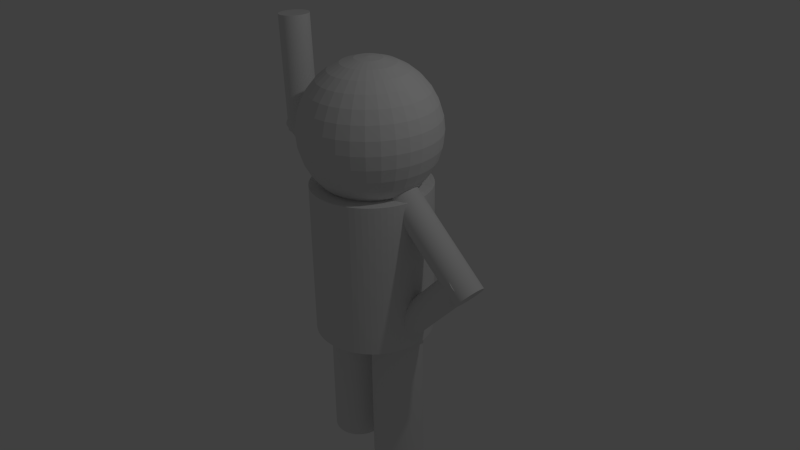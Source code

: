 # Source: organisch.blend  (saved by Blender 2.76.0; exported with 4.5.12 LTS)
import bpy
from mathutils import Matrix  # noqa: F401  (used for matrix-valued properties, if any)

bpy.ops.wm.read_factory_settings(use_empty=True)
scene = bpy.context.scene
scene.name = 'Scene'

# ---- collections
col_collection_1 = bpy.data.collections.new('Collection 1'); scene.collection.children.link(col_collection_1)

# ---- world
world_world = bpy.data.worlds.new('World'); scene.world = world_world
world_world.color = (0.05088, 0.05088, 0.05088)
world_world.use_sun_shadow = False
world_world.sun_shadow_jitter_overblur = 0.0
world_world.cycles.sampling_method = 'MANUAL'
world_world.cycles.sample_map_resolution = 256

# ---- cameras
cam_camera = bpy.data.cameras.new('Camera')
cam_camera.clip_end = 100.0
cam_camera.lens = 35.0
cam_camera.sensor_width = 32.0
cam_camera.sensor_height = 18.0
cam_camera.ortho_scale = 7.314
cam_camera.dof.focus_distance = 0.0
cam_camera.dof.aperture_fstop = 128.0

# ---- lights
light_lamp = bpy.data.lights.new('Lamp', 'POINT')
light_lamp.transmission_factor = 0.0
light_lamp.cutoff_distance = 30.0
light_lamp.energy = 100.0
light_lamp.shadow_buffer_clip_start = 1.001
light_lamp.shadow_soft_size = 0.1
light_lamp.shadow_maximum_resolution = 0.006
light_lamp.use_absolute_resolution = True
light_lamp.cycles.use_multiple_importance_sampling = False

# ---- meshes
me_cylinder_007 = bpy.data.meshes.new('Cylinder.007')
me_cylinder_007.from_pydata([(-3.086e-08, 0.1989, -0.7557), (-3.086e-08, 0.1989, 0.7557), (0.01949, 0.1979, -0.7557), (0.01949, 0.1979, 0.7557), (0.0388, 0.195, -0.7557), (0.0388, 0.195, 0.7557), (0.05773, 0.1903, -0.7557), (0.05773, 0.1903, 0.7557), (0.0761, 0.1837, -0.7557), (0.0761, 0.1837, 0.7557), (0.09375, 0.1754, -0.7557), (0.09375, 0.1754, 0.7557), (0.1105, 0.1654, -0.7557), (0.1105, 0.1654, 0.7557), (0.1262, 0.1537, -0.7557), (0.1262, 0.1537, 0.7557), (0.1406, 0.1406, -0.7557), (0.1406, 0.1406, 0.7557), (0.1537, 0.1262, -0.7557), (0.1537, 0.1262, 0.7557), (0.1654, 0.1105, -0.7557), (0.1654, 0.1105, 0.7557), (0.1754, 0.09375, -0.7557), (0.1754, 0.09375, 0.7557), (0.1837, 0.0761, -0.7557), (0.1837, 0.0761, 0.7557), (0.1903, 0.05773, -0.7557), (0.1903, 0.05773, 0.7557), (0.195, 0.0388, -0.7557), (0.195, 0.0388, 0.7557), (0.1979, 0.01949, -0.7557), (0.1979, 0.01949, 0.7557), (0.1989, -4.73e-08, -0.7557), (0.1989, -4.73e-08, 0.7557), (0.1979, -0.01949, -0.7557), (0.1979, -0.01949, 0.7557), (0.195, -0.0388, -0.7557), (0.195, -0.0388, 0.7557), (0.1903, -0.05773, -0.7557), (0.1903, -0.05773, 0.7557), (0.1837, -0.0761, -0.7557), (0.1837, -0.0761, 0.7557), (0.1754, -0.09375, -0.7557), (0.1754, -0.09375, 0.7557), (0.1654, -0.1105, -0.7557), (0.1654, -0.1105, 0.7557), (0.1537, -0.1262, -0.7557), (0.1537, -0.1262, 0.7557), (0.1406, -0.1406, -0.7557), (0.1406, -0.1406, 0.7557), (0.1262, -0.1537, -0.7557), (0.1262, -0.1537, 0.7557), (0.1105, -0.1654, -0.7557), (0.1105, -0.1654, 0.7557), (0.09375, -0.1754, -0.7557), (0.09375, -0.1754, 0.7557), (0.0761, -0.1837, -0.7557), (0.0761, -0.1837, 0.7557), (0.05773, -0.1903, -0.7557), (0.05773, -0.1903, 0.7557), (0.0388, -0.195, -0.7557), (0.0388, -0.195, 0.7557), (0.01949, -0.1979, -0.7557), (0.01949, -0.1979, 0.7557), (-1.905e-07, -0.1989, -0.7557), (-1.905e-07, -0.1989, 0.7557), (-0.01949, -0.1979, -0.7557), (-0.01949, -0.1979, 0.7557), (-0.0388, -0.195, -0.7557), (-0.0388, -0.195, 0.7557), (-0.05773, -0.1903, -0.7557), (-0.05773, -0.1903, 0.7557), (-0.0761, -0.1837, -0.7557), (-0.0761, -0.1837, 0.7557), (-0.09375, -0.1754, -0.7557), (-0.09375, -0.1754, 0.7557), (-0.1105, -0.1654, -0.7557), (-0.1105, -0.1654, 0.7557), (-0.1262, -0.1537, -0.7557), (-0.1262, -0.1537, 0.7557), (-0.1406, -0.1406, -0.7557), (-0.1406, -0.1406, 0.7557), (-0.1537, -0.1262, -0.7557), (-0.1537, -0.1262, 0.7557), (-0.1654, -0.1105, -0.7557), (-0.1654, -0.1105, 0.7557), (-0.1754, -0.09375, -0.7557), (-0.1754, -0.09375, 0.7557), (-0.1837, -0.0761, -0.7557), (-0.1837, -0.0761, 0.7557), (-0.1903, -0.05773, -0.7557), (-0.1903, -0.05773, 0.7557), (-0.195, -0.0388, -0.7557), (-0.195, -0.0388, 0.7557), (-0.1979, -0.01949, -0.7557), (-0.1979, -0.01949, 0.7557), (-0.1989, -1.074e-07, -0.7557), (-0.1989, -1.074e-07, 0.7557), (-0.1979, 0.01949, -0.7557), (-0.1979, 0.01949, 0.7557), (-0.195, 0.0388, -0.7557), (-0.195, 0.0388, 0.7557), (-0.1903, 0.05773, -0.7557), (-0.1903, 0.05773, 0.7557), (-0.1837, 0.0761, -0.7557), (-0.1837, 0.0761, 0.7557), (-0.1754, 0.09375, -0.7557), (-0.1754, 0.09375, 0.7557), (-0.1654, 0.1105, -0.7557), (-0.1654, 0.1105, 0.7557), (-0.1537, 0.1262, -0.7557), (-0.1537, 0.1262, 0.7557), (-0.1406, 0.1406, -0.7557), (-0.1406, 0.1406, 0.7557), (-0.1262, 0.1537, -0.7557), (-0.1262, 0.1537, 0.7557), (-0.1105, 0.1654, -0.7557), (-0.1105, 0.1654, 0.7557), (-0.09375, 0.1754, -0.7557), (-0.09375, 0.1754, 0.7557), (-0.0761, 0.1837, -0.7557), (-0.0761, 0.1837, 0.7557), (-0.05773, 0.1903, -0.7557), (-0.05773, 0.1903, 0.7557), (-0.0388, 0.195, -0.7557), (-0.0388, 0.195, 0.7557), (-0.01949, 0.1979, -0.7557), (-0.01949, 0.1979, 0.7557)], [], [(0, 1, 3, 2), (2, 3, 5, 4), (4, 5, 7, 6), (6, 7, 9, 8), (8, 9, 11, 10), (10, 11, 13, 12), (12, 13, 15, 14), (14, 15, 17, 16), (16, 17, 19, 18), (18, 19, 21, 20), (20, 21, 23, 22), (22, 23, 25, 24), (24, 25, 27, 26), (26, 27, 29, 28), (28, 29, 31, 30), (30, 31, 33, 32), (32, 33, 35, 34), (34, 35, 37, 36), (36, 37, 39, 38), (38, 39, 41, 40), (40, 41, 43, 42), (42, 43, 45, 44), (44, 45, 47, 46), (46, 47, 49, 48), (48, 49, 51, 50), (50, 51, 53, 52), (52, 53, 55, 54), (54, 55, 57, 56), (56, 57, 59, 58), (58, 59, 61, 60), (60, 61, 63, 62), (62, 63, 65, 64), (64, 65, 67, 66), (66, 67, 69, 68), (68, 69, 71, 70), (70, 71, 73, 72), (72, 73, 75, 74), (74, 75, 77, 76), (76, 77, 79, 78), (78, 79, 81, 80), (80, 81, 83, 82), (82, 83, 85, 84), (84, 85, 87, 86), (86, 87, 89, 88), (88, 89, 91, 90), (90, 91, 93, 92), (92, 93, 95, 94), (94, 95, 97, 96), (96, 97, 99, 98), (98, 99, 101, 100), (100, 101, 103, 102), (102, 103, 105, 104), (104, 105, 107, 106), (106, 107, 109, 108), (108, 109, 111, 110), (110, 111, 113, 112), (112, 113, 115, 114), (114, 115, 117, 116), (116, 117, 119, 118), (118, 119, 121, 120), (120, 121, 123, 122), (122, 123, 125, 124), (3, 1, 127, 125, 123, 121, 119, 117, 115, 113, 111, 109, 107, 105, 103, 101, 99, 97, 95, 93, 91, 89, 87, 85, 83, 81, 79, 77, 75, 73, 71, 69, 67, 65, 63, 61, 59, 57, 55, 53, 51, 49, 47, 45, 43, 41, 39, 37, 35, 33, 31, 29, 27, 25, 23, 21, 19, 17, 15, 13, 11, 9, 7, 5), (126, 127, 1, 0), (124, 125, 127, 126), (0, 2, 4, 6, 8, 10, 12, 14, 16, 18, 20, 22, 24, 26, 28, 30, 32, 34, 36, 38, 40, 42, 44, 46, 48, 50, 52, 54, 56, 58, 60, 62, 64, 66, 68, 70, 72, 74, 76, 78, 80, 82, 84, 86, 88, 90, 92, 94, 96, 98, 100, 102, 104, 106, 108, 110, 112, 114, 116, 118, 120, 122, 124, 126)])
me_cylinder_007.use_remesh_preserve_volume = False
me_cylinder_007.use_remesh_preserve_attributes = False
me_cylinder_007.use_mirror_vertex_groups = False
me_cylinder_007.update()
me_cylinder_003 = bpy.data.meshes.new('Cylinder.003')
me_cylinder_003.from_pydata([(0.0, 0.78, -1.015), (0.0, 0.78, 1.015), (0.07645, 0.7762, -1.015), (0.07645, 0.7762, 1.015), (0.1522, 0.765, -1.015), (0.1522, 0.765, 1.015), (0.2264, 0.7464, -1.015), (0.2264, 0.7464, 1.015), (0.2985, 0.7206, -1.015), (0.2985, 0.7206, 1.015), (0.3677, 0.6879, -1.015), (0.3677, 0.6879, 1.015), (0.4333, 0.6485, -1.015), (0.4333, 0.6485, 1.015), (0.4948, 0.6029, -1.015), (0.4948, 0.6029, 1.015), (0.5515, 0.5515, -1.015), (0.5515, 0.5515, 1.015), (0.6029, 0.4948, -1.015), (0.6029, 0.4948, 1.015), (0.6485, 0.4333, -1.015), (0.6485, 0.4333, 1.015), (0.6879, 0.3677, -1.015), (0.6879, 0.3677, 1.015), (0.7206, 0.2985, -1.015), (0.7206, 0.2985, 1.015), (0.7464, 0.2264, -1.015), (0.7464, 0.2264, 1.015), (0.765, 0.1522, -1.015), (0.765, 0.1522, 1.015), (0.7762, 0.07645, -1.015), (0.7762, 0.07645, 1.015), (0.78, -1.271e-07, -1.015), (0.78, -1.271e-07, 1.015), (0.7762, -0.07645, -1.015), (0.7762, -0.07645, 1.015), (0.765, -0.1522, -1.015), (0.765, -0.1522, 1.015), (0.7464, -0.2264, -1.015), (0.7464, -0.2264, 1.015), (0.7206, -0.2985, -1.015), (0.7206, -0.2985, 1.015), (0.6879, -0.3677, -1.015), (0.6879, -0.3677, 1.015), (0.6485, -0.4333, -1.015), (0.6485, -0.4333, 1.015), (0.6029, -0.4948, -1.015), (0.6029, -0.4948, 1.015), (0.5515, -0.5515, -1.015), (0.5515, -0.5515, 1.015), (0.4948, -0.6029, -1.015), (0.4948, -0.6029, 1.015), (0.4333, -0.6485, -1.015), (0.4333, -0.6485, 1.015), (0.3677, -0.6879, -1.015), (0.3677, -0.6879, 1.015), (0.2985, -0.7206, -1.015), (0.2985, -0.7206, 1.015), (0.2264, -0.7464, -1.015), (0.2264, -0.7464, 1.015), (0.1522, -0.765, -1.015), (0.1522, -0.765, 1.015), (0.07645, -0.7762, -1.015), (0.07645, -0.7762, 1.015), (-6.261e-07, -0.78, -1.015), (-6.261e-07, -0.78, 1.015), (-0.07645, -0.7762, -1.015), (-0.07645, -0.7762, 1.015), (-0.1522, -0.765, -1.015), (-0.1522, -0.765, 1.015), (-0.2264, -0.7464, -1.015), (-0.2264, -0.7464, 1.015), (-0.2985, -0.7206, -1.015), (-0.2985, -0.7206, 1.015), (-0.3677, -0.6879, -1.015), (-0.3677, -0.6879, 1.015), (-0.4333, -0.6485, -1.015), (-0.4333, -0.6485, 1.015), (-0.4948, -0.6029, -1.015), (-0.4948, -0.6029, 1.015), (-0.5515, -0.5515, -1.015), (-0.5515, -0.5515, 1.015), (-0.6029, -0.4948, -1.015), (-0.6029, -0.4948, 1.015), (-0.6485, -0.4333, -1.015), (-0.6485, -0.4333, 1.015), (-0.6879, -0.3677, -1.015), (-0.6879, -0.3677, 1.015), (-0.7206, -0.2985, -1.015), (-0.7206, -0.2985, 1.015), (-0.7464, -0.2264, -1.015), (-0.7464, -0.2264, 1.015), (-0.765, -0.1522, -1.015), (-0.765, -0.1522, 1.015), (-0.7762, -0.07645, -1.015), (-0.7762, -0.07645, 1.015), (-0.78, -3.626e-07, -1.015), (-0.78, -3.626e-07, 1.015), (-0.7762, 0.07645, -1.015), (-0.7762, 0.07645, 1.015), (-0.765, 0.1522, -1.015), (-0.765, 0.1522, 1.015), (-0.7464, 0.2264, -1.015), (-0.7464, 0.2264, 1.015), (-0.7206, 0.2985, -1.015), (-0.7206, 0.2985, 1.015), (-0.6879, 0.3677, -1.015), (-0.6879, 0.3677, 1.015), (-0.6485, 0.4333, -1.015), (-0.6485, 0.4333, 1.015), (-0.6029, 0.4948, -1.015), (-0.6029, 0.4948, 1.015), (-0.5515, 0.5515, -1.015), (-0.5515, 0.5515, 1.015), (-0.4948, 0.6029, -1.015), (-0.4948, 0.6029, 1.015), (-0.4333, 0.6485, -1.015), (-0.4333, 0.6485, 1.015), (-0.3677, 0.6879, -1.015), (-0.3677, 0.6879, 1.015), (-0.2985, 0.7206, -1.015), (-0.2985, 0.7206, 1.015), (-0.2264, 0.7464, -1.015), (-0.2264, 0.7464, 1.015), (-0.1522, 0.765, -1.015), (-0.1522, 0.765, 1.015), (-0.07646, 0.7762, -1.015), (-0.07646, 0.7762, 1.015)], [], [(0, 1, 3, 2), (2, 3, 5, 4), (4, 5, 7, 6), (6, 7, 9, 8), (8, 9, 11, 10), (10, 11, 13, 12), (12, 13, 15, 14), (14, 15, 17, 16), (16, 17, 19, 18), (18, 19, 21, 20), (20, 21, 23, 22), (22, 23, 25, 24), (24, 25, 27, 26), (26, 27, 29, 28), (28, 29, 31, 30), (30, 31, 33, 32), (32, 33, 35, 34), (34, 35, 37, 36), (36, 37, 39, 38), (38, 39, 41, 40), (40, 41, 43, 42), (42, 43, 45, 44), (44, 45, 47, 46), (46, 47, 49, 48), (48, 49, 51, 50), (50, 51, 53, 52), (52, 53, 55, 54), (54, 55, 57, 56), (56, 57, 59, 58), (58, 59, 61, 60), (60, 61, 63, 62), (62, 63, 65, 64), (64, 65, 67, 66), (66, 67, 69, 68), (68, 69, 71, 70), (70, 71, 73, 72), (72, 73, 75, 74), (74, 75, 77, 76), (76, 77, 79, 78), (78, 79, 81, 80), (80, 81, 83, 82), (82, 83, 85, 84), (84, 85, 87, 86), (86, 87, 89, 88), (88, 89, 91, 90), (90, 91, 93, 92), (92, 93, 95, 94), (94, 95, 97, 96), (96, 97, 99, 98), (98, 99, 101, 100), (100, 101, 103, 102), (102, 103, 105, 104), (104, 105, 107, 106), (106, 107, 109, 108), (108, 109, 111, 110), (110, 111, 113, 112), (112, 113, 115, 114), (114, 115, 117, 116), (116, 117, 119, 118), (118, 119, 121, 120), (120, 121, 123, 122), (122, 123, 125, 124), (3, 1, 127, 125, 123, 121, 119, 117, 115, 113, 111, 109, 107, 105, 103, 101, 99, 97, 95, 93, 91, 89, 87, 85, 83, 81, 79, 77, 75, 73, 71, 69, 67, 65, 63, 61, 59, 57, 55, 53, 51, 49, 47, 45, 43, 41, 39, 37, 35, 33, 31, 29, 27, 25, 23, 21, 19, 17, 15, 13, 11, 9, 7, 5), (126, 127, 1, 0), (124, 125, 127, 126), (0, 2, 4, 6, 8, 10, 12, 14, 16, 18, 20, 22, 24, 26, 28, 30, 32, 34, 36, 38, 40, 42, 44, 46, 48, 50, 52, 54, 56, 58, 60, 62, 64, 66, 68, 70, 72, 74, 76, 78, 80, 82, 84, 86, 88, 90, 92, 94, 96, 98, 100, 102, 104, 106, 108, 110, 112, 114, 116, 118, 120, 122, 124, 126)])
me_cylinder_003.use_remesh_preserve_volume = False
me_cylinder_003.use_remesh_preserve_attributes = False
me_cylinder_003.use_mirror_vertex_groups = False
me_cylinder_003.update()
me_sphere_002 = bpy.data.meshes.new('Sphere.002')
me_sphere_002.from_pydata([(-0.1756, 0.0, 0.8827), (-0.3444, 0.0, 0.8315), (-0.5, 0.0, 0.7483), (-0.6364, 0.0, 0.6364), (-0.7483, 0.0, 0.5), (-0.8315, 0.0, 0.3444), (-0.8827, 0.0, 0.1756), (-0.9, 0.0, 6.795e-08), (-0.8827, 0.0, -0.1756), (-0.8315, 0.0, -0.3444), (-0.7483, 0.0, -0.5), (-0.6364, 0.0, -0.6364), (-0.5, 0.0, -0.7483), (-0.3444, 0.0, -0.8315), (-0.1756, 0.0, -0.8827), (-0.1722, 0.03425, 0.8827), (-0.3378, 0.06719, 0.8315), (-0.4904, 0.09755, 0.7483), (-0.6242, 0.1242, 0.6364), (-0.7339, 0.146, 0.5), (-0.8155, 0.1622, 0.3444), (-0.8657, 0.1722, 0.1756), (-0.8827, 0.1756, 6.795e-08), (-0.8657, 0.1722, -0.1756), (-0.8155, 0.1622, -0.3444), (-0.7339, 0.146, -0.5), (-0.6242, 0.1242, -0.6364), (-0.4904, 0.09755, -0.7483), (-0.3378, 0.06719, -0.8315), (-0.1722, 0.03425, -0.8827), (-0.1622, 0.06719, 0.8827), (-0.3182, 0.1318, 0.8315), (-0.462, 0.1913, 0.7483), (-0.588, 0.2435, 0.6364), (-0.6914, 0.2864, 0.5), (-0.7682, 0.3182, 0.3444), (-0.8155, 0.3378, 0.1756), (-0.8315, 0.3444, 6.795e-08), (-0.8155, 0.3378, -0.1756), (-0.7682, 0.3182, -0.3444), (-0.6914, 0.2864, -0.5), (-0.588, 0.2435, -0.6364), (-0.462, 0.1913, -0.7483), (-0.3182, 0.1318, -0.8315), (-0.1622, 0.06719, -0.8827), (-0.146, 0.09755, 0.8827), (-0.2864, 0.1913, 0.8315), (-0.4157, 0.2778, 0.7483), (-0.5291, 0.3536, 0.6364), (-0.6222, 0.4157, 0.5), (-0.6914, 0.462, 0.3444), (-0.7339, 0.4904, 0.1756), (-0.7483, 0.5, 6.795e-08), (-0.7339, 0.4904, -0.1756), (-0.6914, 0.462, -0.3444), (-0.6222, 0.4157, -0.5), (-0.5291, 0.3536, -0.6364), (-0.4157, 0.2778, -0.7483), (-0.2864, 0.1913, -0.8315), (-0.146, 0.09755, -0.8827), (-0.1242, 0.1242, 0.8827), (-0.2435, 0.2435, 0.8315), (-0.3536, 0.3536, 0.7483), (-0.45, 0.45, 0.6364), (-0.5291, 0.5291, 0.5), (-0.588, 0.588, 0.3444), (-0.6242, 0.6242, 0.1756), (-0.6364, 0.6364, 6.795e-08), (-0.6242, 0.6242, -0.1756), (-0.588, 0.588, -0.3444), (-0.5291, 0.5291, -0.5), (-0.45, 0.45, -0.6364), (-0.3536, 0.3536, -0.7483), (-0.2435, 0.2435, -0.8315), (-0.1242, 0.1242, -0.8827), (-0.09755, 0.146, 0.8827), (-0.1913, 0.2864, 0.8315), (-0.2778, 0.4157, 0.7483), (-0.3536, 0.5291, 0.6364), (-0.4157, 0.6222, 0.5), (-0.462, 0.6914, 0.3444), (-0.4904, 0.7339, 0.1756), (-0.5, 0.7483, 6.795e-08), (-0.4904, 0.7339, -0.1756), (-0.462, 0.6914, -0.3444), (-0.4157, 0.6222, -0.5), (-0.3536, 0.5291, -0.6364), (-0.2778, 0.4157, -0.7483), (-0.1913, 0.2864, -0.8315), (-0.09755, 0.146, -0.8827), (-0.06719, 0.1622, 0.8827), (-0.1318, 0.3182, 0.8315), (-0.1913, 0.462, 0.7483), (-0.2435, 0.588, 0.6364), (-0.2864, 0.6914, 0.5), (-0.3182, 0.7682, 0.3444), (-0.3378, 0.8155, 0.1756), (-0.3444, 0.8315, 6.795e-08), (-0.3378, 0.8155, -0.1756), (-0.3182, 0.7682, -0.3444), (-0.2864, 0.6914, -0.5), (-0.2435, 0.588, -0.6364), (-0.1913, 0.462, -0.7483), (-0.1318, 0.3182, -0.8315), (-0.06719, 0.1622, -0.8827), (-0.03425, 0.1722, 0.8827), (-0.06719, 0.3378, 0.8315), (-0.09755, 0.4904, 0.7483), (-0.1242, 0.6242, 0.6364), (-0.146, 0.7339, 0.5), (-0.1622, 0.8155, 0.3444), (-0.1722, 0.8657, 0.1756), (-0.1756, 0.8827, 6.795e-08), (-0.1722, 0.8657, -0.1756), (-0.1622, 0.8155, -0.3444), (-0.146, 0.7339, -0.5), (-0.1242, 0.6242, -0.6364), (-0.09755, 0.4904, -0.7483), (-0.06719, 0.3378, -0.8315), (-0.03425, 0.1722, -0.8827), (3.037e-07, 0.1756, 0.8827), (3.037e-07, 0.3444, 0.8315), (3.335e-07, 0.5, 0.7483), (2.888e-07, 0.6364, 0.6364), (2.739e-07, 0.7483, 0.5), (2.888e-07, 0.8315, 0.3444), (2.888e-07, 0.8827, 0.1756), (3.782e-07, 0.9, 6.795e-08), (3.186e-07, 0.8827, -0.1756), (3.335e-07, 0.8315, -0.3444), (2.739e-07, 0.7483, -0.5), (2.888e-07, 0.6364, -0.6364), (3.335e-07, 0.5, -0.7483), (2.962e-07, 0.3444, -0.8315), (3.111e-07, 0.1756, -0.8827), (0.03425, 0.1722, 0.8827), (0.06719, 0.3378, 0.8315), (0.09755, 0.4904, 0.7483), (0.1242, 0.6242, 0.6364), (0.146, 0.7339, 0.5), (0.1622, 0.8155, 0.3444), (0.1722, 0.8657, 0.1756), (0.1756, 0.8827, 6.795e-08), (0.1722, 0.8657, -0.1756), (0.1622, 0.8155, -0.3444), (0.146, 0.7339, -0.5), (0.1242, 0.6242, -0.6364), (0.09755, 0.4904, -0.7483), (0.06719, 0.3378, -0.8315), (0.03425, 0.1722, -0.8827), (0.06719, 0.1622, 0.8827), (0.1318, 0.3182, 0.8315), (0.1913, 0.462, 0.7483), (0.2435, 0.588, 0.6364), (0.2864, 0.6914, 0.5), (0.3182, 0.7682, 0.3444), (0.3378, 0.8155, 0.1756), (0.3444, 0.8315, 6.795e-08), (0.3378, 0.8155, -0.1756), (0.3182, 0.7682, -0.3444), (0.2864, 0.6914, -0.5), (0.2435, 0.588, -0.6364), (0.1913, 0.462, -0.7483), (0.1318, 0.3182, -0.8315), (0.06719, 0.1622, -0.8827), (0.09755, 0.146, 0.8827), (0.1913, 0.2864, 0.8315), (0.2778, 0.4157, 0.7483), (0.3536, 0.5291, 0.6364), (0.4157, 0.6222, 0.5), (0.462, 0.6914, 0.3444), (0.4904, 0.7339, 0.1756), (0.5, 0.7483, 6.795e-08), (0.4904, 0.7339, -0.1756), (0.462, 0.6914, -0.3444), (0.4157, 0.6222, -0.5), (0.3536, 0.5291, -0.6364), (0.2778, 0.4157, -0.7483), (0.1913, 0.2864, -0.8315), (0.09755, 0.146, -0.8827), (0.1242, 0.1242, 0.8827), (0.2435, 0.2435, 0.8315), (0.3536, 0.3536, 0.7483), (0.45, 0.45, 0.6364), (0.5291, 0.5291, 0.5), (0.588, 0.588, 0.3444), (0.6242, 0.6242, 0.1756), (0.6364, 0.6364, 6.795e-08), (0.6242, 0.6242, -0.1756), (0.588, 0.588, -0.3444), (0.5291, 0.5291, -0.5), (0.45, 0.45, -0.6364), (0.3536, 0.3536, -0.7483), (0.2435, 0.2435, -0.8315), (0.1242, 0.1242, -0.8827), (0.146, 0.09755, 0.8827), (0.2864, 0.1913, 0.8315), (0.4157, 0.2778, 0.7483), (0.5291, 0.3536, 0.6364), (0.6222, 0.4157, 0.5), (0.6914, 0.462, 0.3444), (0.7339, 0.4904, 0.1756), (0.7483, 0.5, 6.795e-08), (0.7339, 0.4904, -0.1756), (0.6914, 0.462, -0.3444), (0.6222, 0.4157, -0.5), (0.5291, 0.3536, -0.6364), (0.4157, 0.2778, -0.7483), (0.2864, 0.1913, -0.8315), (0.146, 0.09755, -0.8827), (0.1622, 0.06719, 0.8827), (0.3182, 0.1318, 0.8315), (0.462, 0.1913, 0.7483), (0.588, 0.2435, 0.6364), (0.6914, 0.2864, 0.5), (0.7682, 0.3182, 0.3444), (0.8155, 0.3378, 0.1756), (0.8315, 0.3444, 6.795e-08), (0.8155, 0.3378, -0.1756), (0.7682, 0.3182, -0.3444), (0.6914, 0.2864, -0.5), (0.588, 0.2435, -0.6364), (0.462, 0.1913, -0.7483), (0.3182, 0.1318, -0.8315), (0.1622, 0.06719, -0.8827), (0.1722, 0.03425, 0.8827), (0.3378, 0.06719, 0.8315), (0.4904, 0.09755, 0.7483), (0.6242, 0.1242, 0.6364), (0.7339, 0.146, 0.5), (0.8155, 0.1622, 0.3444), (0.8657, 0.1722, 0.1756), (0.8827, 0.1756, 6.795e-08), (0.8657, 0.1722, -0.1756), (0.8155, 0.1622, -0.3444), (0.7339, 0.146, -0.5), (0.6242, 0.1242, -0.6364), (0.4904, 0.09755, -0.7483), (0.3378, 0.06719, -0.8315), (0.1722, 0.03425, -0.8827), (0.1756, -1.357e-08, 0.8827), (0.3444, -1.729e-08, 0.8315), (0.5, -7.69e-08, 0.7483), (0.6364, -1.729e-08, 0.6364), (0.7483, 1.251e-08, 0.5), (0.8315, 2.741e-08, 0.3444), (0.8827, 7.211e-08, 0.1756), (0.9, -1.365e-07, 6.795e-08), (0.8827, 1.251e-08, -0.1756), (0.8315, -7.69e-08, -0.3444), (0.7483, 1.251e-08, -0.5), (0.6364, -1.729e-08, -0.6364), (0.5, -8.435e-08, -0.7483), (0.3444, -3.965e-08, -0.8315), (0.1756, -2.102e-08, -0.8827), (0.1722, -0.03425, 0.8827), (0.3378, -0.06719, 0.8315), (0.4904, -0.09755, 0.7483), (0.6242, -0.1242, 0.6364), (0.7339, -0.146, 0.5), (0.8155, -0.1622, 0.3444), (0.8657, -0.1722, 0.1756), (0.8827, -0.1756, 6.795e-08), (0.8657, -0.1722, -0.1756), (0.8155, -0.1622, -0.3444), (0.7339, -0.146, -0.5), (0.6242, -0.1242, -0.6364), (0.4904, -0.09755, -0.7483), (0.3378, -0.06719, -0.8315), (0.1722, -0.03425, -0.8827), (0.1622, -0.06719, 0.8827), (0.3182, -0.1318, 0.8315), (0.462, -0.1913, 0.7483), (0.588, -0.2435, 0.6364), (0.6914, -0.2864, 0.5), (0.7682, -0.3182, 0.3444), (0.8155, -0.3378, 0.1756), (0.8315, -0.3444, 6.795e-08), (0.8155, -0.3378, -0.1756), (0.7682, -0.3182, -0.3444), (0.6914, -0.2864, -0.5), (0.588, -0.2435, -0.6364), (0.462, -0.1913, -0.7483), (0.3182, -0.1318, -0.8315), (0.1622, -0.06719, -0.8827), (0.146, -0.09755, 0.8827), (0.2864, -0.1913, 0.8315), (0.4157, -0.2778, 0.7483), (0.5291, -0.3536, 0.6364), (0.6222, -0.4157, 0.5), (0.6914, -0.462, 0.3444), (0.7339, -0.4904, 0.1756), (0.7483, -0.5, 6.795e-08), (0.7339, -0.4904, -0.1756), (0.6914, -0.462, -0.3444), (0.6222, -0.4157, -0.5), (0.5291, -0.3536, -0.6364), (0.4157, -0.2778, -0.7483), (0.2864, -0.1913, -0.8315), (0.146, -0.09755, -0.8827), (0.1242, -0.1242, 0.8827), (0.2435, -0.2435, 0.8315), (0.3536, -0.3536, 0.7483), (0.45, -0.45, 0.6364), (0.5291, -0.5291, 0.5), (0.588, -0.588, 0.3444), (0.6242, -0.6242, 0.1756), (0.6364, -0.6364, 6.795e-08), (0.6242, -0.6242, -0.1756), (0.588, -0.588, -0.3444), (0.5291, -0.5291, -0.5), (0.45, -0.45, -0.6364), (0.3536, -0.3536, -0.7483), (0.2435, -0.2435, -0.8315), (0.1242, -0.1242, -0.8827), (0.09755, -0.146, 0.8827), (0.1913, -0.2864, 0.8315), (0.2778, -0.4157, 0.7483), (0.3536, -0.5291, 0.6364), (0.4157, -0.6222, 0.5), (0.462, -0.6914, 0.3444), (0.4904, -0.7339, 0.1756), (0.5, -0.7483, 6.795e-08), (0.4904, -0.7339, -0.1756), (0.462, -0.6914, -0.3444), (0.4157, -0.6222, -0.5), (0.3536, -0.5291, -0.6364), (0.2778, -0.4157, -0.7483), (0.1913, -0.2864, -0.8315), (0.09755, -0.146, -0.8827), (2.933e-07, 0.0, -0.9), (0.06719, -0.1622, 0.8827), (0.1318, -0.3182, 0.8315), (0.1913, -0.462, 0.7483), (0.2435, -0.588, 0.6364), (0.2864, -0.6914, 0.5), (0.3182, -0.7682, 0.3444), (0.3378, -0.8155, 0.1756), (0.3444, -0.8315, 6.795e-08), (0.3378, -0.8155, -0.1756), (0.3182, -0.7682, -0.3444), (0.2864, -0.6914, -0.5), (0.2435, -0.588, -0.6364), (0.1913, -0.462, -0.7483), (0.1318, -0.3182, -0.8315), (0.06719, -0.1622, -0.8827), (0.03425, -0.1722, 0.8827), (0.06719, -0.3378, 0.8315), (0.09755, -0.4904, 0.7483), (0.1242, -0.6242, 0.6364), (0.146, -0.7339, 0.5), (0.1622, -0.8155, 0.3444), (0.1722, -0.8657, 0.1756), (0.1756, -0.8827, 6.795e-08), (0.1722, -0.8657, -0.1756), (0.1622, -0.8155, -0.3444), (0.146, -0.7339, -0.5), (0.1242, -0.6242, -0.6364), (0.09755, -0.4904, -0.7483), (0.06719, -0.3378, -0.8315), (0.03425, -0.1722, -0.8827), (2.776e-07, -0.1756, 0.8827), (2.664e-07, -0.3444, 0.8315), (1.919e-07, -0.5, 0.7483), (2.441e-07, -0.6364, 0.6364), (2.292e-07, -0.7483, 0.5), (2.292e-07, -0.8315, 0.3444), (3.037e-07, -0.8827, 0.1756), (1.546e-07, -0.9, 6.795e-08), (2.59e-07, -0.8827, -0.1756), (9.504e-08, -0.8315, -0.3444), (2.292e-07, -0.7483, -0.5), (2.441e-07, -0.6364, -0.6364), (1.993e-07, -0.5, -0.7483), (2.366e-07, -0.3444, -0.8315), (2.739e-07, -0.1756, -0.8827), (-0.03425, -0.1722, 0.8827), (-0.06719, -0.3378, 0.8315), (-0.09755, -0.4904, 0.7483), (-0.1242, -0.6242, 0.6364), (-0.146, -0.7339, 0.5), (-0.1622, -0.8155, 0.3444), (-0.1722, -0.8657, 0.1756), (-0.1756, -0.8827, 6.795e-08), (-0.1722, -0.8657, -0.1756), (-0.1622, -0.8155, -0.3444), (-0.146, -0.7339, -0.5), (-0.1242, -0.6242, -0.6364), (-0.09755, -0.4904, -0.7483), (-0.06719, -0.3378, -0.8315), (-0.03425, -0.1722, -0.8827), (-0.06719, -0.1622, 0.8827), (-0.1318, -0.3182, 0.8315), (-0.1913, -0.462, 0.7483), (-0.2435, -0.588, 0.6364), (-0.2864, -0.6914, 0.5), (-0.3182, -0.7682, 0.3444), (-0.3378, -0.8155, 0.1756), (-0.3444, -0.8315, 6.795e-08), (-0.3378, -0.8155, -0.1756), (-0.3182, -0.7682, -0.3444), (-0.2864, -0.6914, -0.5), (-0.2435, -0.588, -0.6364), (-0.1913, -0.462, -0.7483), (-0.1318, -0.3182, -0.8315), (-0.06719, -0.1622, -0.8827), (-0.09755, -0.146, 0.8827), (-0.1913, -0.2864, 0.8315), (-0.2778, -0.4157, 0.7483), (-0.3536, -0.5291, 0.6364), (-0.4157, -0.6222, 0.5), (-0.462, -0.6914, 0.3444), (-0.4904, -0.7339, 0.1756), (-0.5, -0.7483, 6.795e-08), (-0.4904, -0.7339, -0.1756), (-0.462, -0.6914, -0.3444), (-0.4157, -0.6222, -0.5), (-0.3536, -0.5291, -0.6364), (-0.2778, -0.4157, -0.7483), (-0.1913, -0.2864, -0.8315), (-0.09755, -0.146, -0.8827), (-0.1242, -0.1242, 0.8827), (-0.2435, -0.2435, 0.8315), (-0.3536, -0.3536, 0.7483), (-0.45, -0.45, 0.6364), (-0.5291, -0.5291, 0.5), (-0.588, -0.588, 0.3444), (-0.6242, -0.6242, 0.1756), (-0.6364, -0.6364, 6.795e-08), (-0.6242, -0.6242, -0.1756), (-0.588, -0.588, -0.3444), (-0.5291, -0.5291, -0.5), (-0.45, -0.45, -0.6364), (-0.3536, -0.3536, -0.7483), (-0.2435, -0.2435, -0.8315), (-0.1242, -0.1242, -0.8827), (-0.146, -0.09755, 0.8827), (-0.2864, -0.1913, 0.8315), (-0.4157, -0.2778, 0.7483), (-0.5291, -0.3536, 0.6364), (-0.6222, -0.4157, 0.5), (-0.6914, -0.462, 0.3444), (-0.7339, -0.4904, 0.1756), (-0.7483, -0.5, 6.795e-08), (-0.7339, -0.4904, -0.1756), (-0.6914, -0.462, -0.3444), (-0.6222, -0.4157, -0.5), (-0.5291, -0.3536, -0.6364), (-0.4157, -0.2778, -0.7483), (-0.2864, -0.1913, -0.8315), (-0.146, -0.09755, -0.8827), (2.232e-08, -1.122e-07, 0.9), (-0.1622, -0.06719, 0.8827), (-0.3182, -0.1318, 0.8315), (-0.462, -0.1913, 0.7483), (-0.588, -0.2435, 0.6364), (-0.6914, -0.2864, 0.5), (-0.7682, -0.3182, 0.3444), (-0.8155, -0.3378, 0.1756), (-0.8315, -0.3444, 6.795e-08), (-0.8155, -0.3378, -0.1756), (-0.7682, -0.3182, -0.3444), (-0.6914, -0.2864, -0.5), (-0.588, -0.2435, -0.6364), (-0.462, -0.1913, -0.7483), (-0.3182, -0.1318, -0.8315), (-0.1622, -0.06719, -0.8827), (-0.1722, -0.03425, 0.8827), (-0.3378, -0.06719, 0.8315), (-0.4904, -0.09755, 0.7483), (-0.6242, -0.1242, 0.6364), (-0.7339, -0.146, 0.5), (-0.8155, -0.1622, 0.3444), (-0.8657, -0.1722, 0.1756), (-0.8827, -0.1756, 6.795e-08), (-0.8657, -0.1722, -0.1756), (-0.8155, -0.1622, -0.3444), (-0.7339, -0.146, -0.5), (-0.6242, -0.1242, -0.6364), (-0.4904, -0.09755, -0.7483), (-0.3378, -0.06719, -0.8315), (-0.1722, -0.03425, -0.8827)], [], [(11, 10, 25, 26), (4, 3, 18, 19), (12, 11, 26, 27), (5, 4, 19, 20), (13, 12, 27, 28), (6, 5, 20, 21), (14, 13, 28, 29), (7, 6, 21, 22), (8, 7, 22, 23), (1, 0, 15, 16), (9, 8, 23, 24), (2, 1, 16, 17), (10, 9, 24, 25), (3, 2, 17, 18), (17, 16, 31, 32), (25, 24, 39, 40), (18, 17, 32, 33), (26, 25, 40, 41), (19, 18, 33, 34), (27, 26, 41, 42), (20, 19, 34, 35), (28, 27, 42, 43), (21, 20, 35, 36), (29, 28, 43, 44), (22, 21, 36, 37), (23, 22, 37, 38), (16, 15, 30, 31), (24, 23, 38, 39), (36, 35, 50, 51), (44, 43, 58, 59), (37, 36, 51, 52), (38, 37, 52, 53), (31, 30, 45, 46), (39, 38, 53, 54), (32, 31, 46, 47), (40, 39, 54, 55), (33, 32, 47, 48), (41, 40, 55, 56), (34, 33, 48, 49), (42, 41, 56, 57), (35, 34, 49, 50), (43, 42, 57, 58), (55, 54, 69, 70), (48, 47, 62, 63), (56, 55, 70, 71), (49, 48, 63, 64), (57, 56, 71, 72), (50, 49, 64, 65), (58, 57, 72, 73), (51, 50, 65, 66), (59, 58, 73, 74), (52, 51, 66, 67), (53, 52, 67, 68), (46, 45, 60, 61), (54, 53, 68, 69), (47, 46, 61, 62), (74, 73, 88, 89), (67, 66, 81, 82), (68, 67, 82, 83), (61, 60, 75, 76), (69, 68, 83, 84), (62, 61, 76, 77), (70, 69, 84, 85), (63, 62, 77, 78), (71, 70, 85, 86), (64, 63, 78, 79), (72, 71, 86, 87), (65, 64, 79, 80), (73, 72, 87, 88), (66, 65, 80, 81), (86, 85, 100, 101), (79, 78, 93, 94), (87, 86, 101, 102), (80, 79, 94, 95), (88, 87, 102, 103), (81, 80, 95, 96), (89, 88, 103, 104), (82, 81, 96, 97), (83, 82, 97, 98), (76, 75, 90, 91), (84, 83, 98, 99), (77, 76, 91, 92), (85, 84, 99, 100), (78, 77, 92, 93), (98, 97, 112, 113), (91, 90, 105, 106), (99, 98, 113, 114), (92, 91, 106, 107), (100, 99, 114, 115), (93, 92, 107, 108), (101, 100, 115, 116), (94, 93, 108, 109), (102, 101, 116, 117), (95, 94, 109, 110), (103, 102, 117, 118), (96, 95, 110, 111), (104, 103, 118, 119), (97, 96, 111, 112), (109, 108, 123, 124), (117, 116, 131, 132), (110, 109, 124, 125), (118, 117, 132, 133), (111, 110, 125, 126), (119, 118, 133, 134), (112, 111, 126, 127), (113, 112, 127, 128), (106, 105, 120, 121), (114, 113, 128, 129), (107, 106, 121, 122), (115, 114, 129, 130), (108, 107, 122, 123), (116, 115, 130, 131), (128, 127, 142, 143), (121, 120, 135, 136), (129, 128, 143, 144), (122, 121, 136, 137), (130, 129, 144, 145), (123, 122, 137, 138), (131, 130, 145, 146), (124, 123, 138, 139), (132, 131, 146, 147), (125, 124, 139, 140), (133, 132, 147, 148), (126, 125, 140, 141), (134, 133, 148, 149), (127, 126, 141, 142), (147, 146, 161, 162), (140, 139, 154, 155), (148, 147, 162, 163), (141, 140, 155, 156), (149, 148, 163, 164), (142, 141, 156, 157), (143, 142, 157, 158), (136, 135, 150, 151), (144, 143, 158, 159), (137, 136, 151, 152), (145, 144, 159, 160), (138, 137, 152, 153), (146, 145, 160, 161), (139, 138, 153, 154), (151, 150, 165, 166), (159, 158, 173, 174), (152, 151, 166, 167), (160, 159, 174, 175), (153, 152, 167, 168), (161, 160, 175, 176), (154, 153, 168, 169), (162, 161, 176, 177), (155, 154, 169, 170), (163, 162, 177, 178), (156, 155, 170, 171), (164, 163, 178, 179), (157, 156, 171, 172), (158, 157, 172, 173), (170, 169, 184, 185), (178, 177, 192, 193), (171, 170, 185, 186), (179, 178, 193, 194), (172, 171, 186, 187), (173, 172, 187, 188), (166, 165, 180, 181), (174, 173, 188, 189), (167, 166, 181, 182), (175, 174, 189, 190), (168, 167, 182, 183), (176, 175, 190, 191), (169, 168, 183, 184), (177, 176, 191, 192), (189, 188, 203, 204), (182, 181, 196, 197), (190, 189, 204, 205), (183, 182, 197, 198), (191, 190, 205, 206), (184, 183, 198, 199), (192, 191, 206, 207), (185, 184, 199, 200), (193, 192, 207, 208), (186, 185, 200, 201), (194, 193, 208, 209), (187, 186, 201, 202), (188, 187, 202, 203), (181, 180, 195, 196), (208, 207, 222, 223), (201, 200, 215, 216), (209, 208, 223, 224), (202, 201, 216, 217), (203, 202, 217, 218), (196, 195, 210, 211), (204, 203, 218, 219), (197, 196, 211, 212), (205, 204, 219, 220), (198, 197, 212, 213), (206, 205, 220, 221), (199, 198, 213, 214), (207, 206, 221, 222), (200, 199, 214, 215), (220, 219, 234, 235), (213, 212, 227, 228), (221, 220, 235, 236), (214, 213, 228, 229), (222, 221, 236, 237), (215, 214, 229, 230), (223, 222, 237, 238), (216, 215, 230, 231), (224, 223, 238, 239), (217, 216, 231, 232), (218, 217, 232, 233), (211, 210, 225, 226), (219, 218, 233, 234), (212, 211, 226, 227), (239, 238, 253, 254), (232, 231, 246, 247), (233, 232, 247, 248), (226, 225, 240, 241), (234, 233, 248, 249), (227, 226, 241, 242), (235, 234, 249, 250), (228, 227, 242, 243), (236, 235, 250, 251), (229, 228, 243, 244), (237, 236, 251, 252), (230, 229, 244, 245), (238, 237, 252, 253), (231, 230, 245, 246), (243, 242, 257, 258), (251, 250, 265, 266), (244, 243, 258, 259), (252, 251, 266, 267), (245, 244, 259, 260), (253, 252, 267, 268), (246, 245, 260, 261), (254, 253, 268, 269), (247, 246, 261, 262), (248, 247, 262, 263), (241, 240, 255, 256), (249, 248, 263, 264), (242, 241, 256, 257), (250, 249, 264, 265), (262, 261, 276, 277), (263, 262, 277, 278), (256, 255, 270, 271), (264, 263, 278, 279), (257, 256, 271, 272), (265, 264, 279, 280), (258, 257, 272, 273), (266, 265, 280, 281), (259, 258, 273, 274), (267, 266, 281, 282), (260, 259, 274, 275), (268, 267, 282, 283), (261, 260, 275, 276), (269, 268, 283, 284), (281, 280, 295, 296), (274, 273, 288, 289), (282, 281, 296, 297), (275, 274, 289, 290), (283, 282, 297, 298), (276, 275, 290, 291), (284, 283, 298, 299), (277, 276, 291, 292), (278, 277, 292, 293), (271, 270, 285, 286), (279, 278, 293, 294), (272, 271, 286, 287), (280, 279, 294, 295), (273, 272, 287, 288), (293, 292, 307, 308), (286, 285, 300, 301), (294, 293, 308, 309), (287, 286, 301, 302), (295, 294, 309, 310), (288, 287, 302, 303), (296, 295, 310, 311), (289, 288, 303, 304), (297, 296, 311, 312), (290, 289, 304, 305), (298, 297, 312, 313), (291, 290, 305, 306), (299, 298, 313, 314), (292, 291, 306, 307), (304, 303, 318, 319), (312, 311, 326, 327), (305, 304, 319, 320), (313, 312, 327, 328), (306, 305, 320, 321), (314, 313, 328, 329), (307, 306, 321, 322), (308, 307, 322, 323), (301, 300, 315, 316), (309, 308, 323, 324), (302, 301, 316, 317), (310, 309, 324, 325), (303, 302, 317, 318), (311, 310, 325, 326), (323, 322, 338, 339), (316, 315, 331, 332), (324, 323, 339, 340), (317, 316, 332, 333), (325, 324, 340, 341), (318, 317, 333, 334), (326, 325, 341, 342), (319, 318, 334, 335), (327, 326, 342, 343), (320, 319, 335, 336), (328, 327, 343, 344), (321, 320, 336, 337), (329, 328, 344, 345), (322, 321, 337, 338), (343, 342, 357, 358), (336, 335, 350, 351), (344, 343, 358, 359), (337, 336, 351, 352), (345, 344, 359, 360), (338, 337, 352, 353), (339, 338, 353, 354), (332, 331, 346, 347), (340, 339, 354, 355), (333, 332, 347, 348), (341, 340, 355, 356), (334, 333, 348, 349), (342, 341, 356, 357), (335, 334, 349, 350), (355, 354, 369, 370), (348, 347, 362, 363), (356, 355, 370, 371), (349, 348, 363, 364), (357, 356, 371, 372), (350, 349, 364, 365), (358, 357, 372, 373), (351, 350, 365, 366), (359, 358, 373, 374), (352, 351, 366, 367), (360, 359, 374, 375), (353, 352, 367, 368), (354, 353, 368, 369), (347, 346, 361, 362), (374, 373, 388, 389), (367, 366, 381, 382), (375, 374, 389, 390), (368, 367, 382, 383), (369, 368, 383, 384), (362, 361, 376, 377), (370, 369, 384, 385), (363, 362, 377, 378), (371, 370, 385, 386), (364, 363, 378, 379), (372, 371, 386, 387), (365, 364, 379, 380), (373, 372, 387, 388), (366, 365, 380, 381), (378, 377, 392, 393), (386, 385, 400, 401), (379, 378, 393, 394), (387, 386, 401, 402), (380, 379, 394, 395), (388, 387, 402, 403), (381, 380, 395, 396), (389, 388, 403, 404), (382, 381, 396, 397), (390, 389, 404, 405), (383, 382, 397, 398), (384, 383, 398, 399), (377, 376, 391, 392), (385, 384, 399, 400), (397, 396, 411, 412), (405, 404, 419, 420), (398, 397, 412, 413), (399, 398, 413, 414), (392, 391, 406, 407), (400, 399, 414, 415), (393, 392, 407, 408), (401, 400, 415, 416), (394, 393, 408, 409), (402, 401, 416, 417), (395, 394, 409, 410), (403, 402, 417, 418), (396, 395, 410, 411), (404, 403, 418, 419), (416, 415, 430, 431), (409, 408, 423, 424), (417, 416, 431, 432), (410, 409, 424, 425), (418, 417, 432, 433), (411, 410, 425, 426), (419, 418, 433, 434), (412, 411, 426, 427), (420, 419, 434, 435), (413, 412, 427, 428), (414, 413, 428, 429), (407, 406, 421, 422), (415, 414, 429, 430), (408, 407, 422, 423), (435, 434, 449, 450), (428, 427, 442, 443), (429, 428, 443, 444), (422, 421, 436, 437), (430, 429, 444, 445), (423, 422, 437, 438), (431, 430, 445, 446), (424, 423, 438, 439), (432, 431, 446, 447), (425, 424, 439, 440), (433, 432, 447, 448), (426, 425, 440, 441), (434, 433, 448, 449), (427, 426, 441, 442), (439, 438, 454, 455), (447, 446, 462, 463), (440, 439, 455, 456), (448, 447, 463, 464), (441, 440, 456, 457), (449, 448, 464, 465), (442, 441, 457, 458), (450, 449, 465, 466), (443, 442, 458, 459), (444, 443, 459, 460), (437, 436, 452, 453), (445, 444, 460, 461), (438, 437, 453, 454), (446, 445, 461, 462), (459, 458, 473, 474), (460, 459, 474, 475), (453, 452, 467, 468), (461, 460, 475, 476), (454, 453, 468, 469), (462, 461, 476, 477), (455, 454, 469, 470), (463, 462, 477, 478), (456, 455, 470, 471), (464, 463, 478, 479), (457, 456, 471, 472), (465, 464, 479, 480), (458, 457, 472, 473), (466, 465, 480, 481), (0, 451, 15), (330, 14, 29), (15, 451, 30), (330, 29, 44), (30, 451, 45), (330, 44, 59), (45, 451, 60), (330, 59, 74), (60, 451, 75), (330, 74, 89), (75, 451, 90), (330, 89, 104), (90, 451, 105), (330, 104, 119), (105, 451, 120), (330, 119, 134), (120, 451, 135), (330, 134, 149), (135, 451, 150), (330, 149, 164), (150, 451, 165), (330, 164, 179), (165, 451, 180), (330, 179, 194), (180, 451, 195), (330, 194, 209), (195, 451, 210), (330, 209, 224), (210, 451, 225), (330, 224, 239), (225, 451, 240), (330, 239, 254), (240, 451, 255), (330, 254, 269), (255, 451, 270), (330, 269, 284), (270, 451, 285), (330, 284, 299), (285, 451, 300), (330, 299, 314), (300, 451, 315), (330, 314, 329), (315, 451, 331), (330, 329, 345), (331, 451, 346), (330, 345, 360), (346, 451, 361), (330, 360, 375), (361, 451, 376), (330, 375, 390), (376, 451, 391), (330, 390, 405), (391, 451, 406), (330, 405, 420), (406, 451, 421), (330, 420, 435), (421, 451, 436), (330, 435, 450), (436, 451, 452), (330, 450, 466), (452, 451, 467), (330, 466, 481), (478, 477, 10, 11), (471, 470, 3, 4), (479, 478, 11, 12), (472, 471, 4, 5), (480, 479, 12, 13), (473, 472, 5, 6), (481, 480, 13, 14), (474, 473, 6, 7), (467, 451, 0), (330, 481, 14), (475, 474, 7, 8), (468, 467, 0, 1), (476, 475, 8, 9), (469, 468, 1, 2), (477, 476, 9, 10), (470, 469, 2, 3)])
me_sphere_002.use_remesh_preserve_volume = False
me_sphere_002.use_remesh_preserve_attributes = False
me_sphere_002.use_mirror_vertex_groups = False
me_sphere_002.update()
me_cylinder_001 = bpy.data.meshes.new('Cylinder.001')
me_cylinder_001.from_pydata([], [], [])
me_cylinder_001.use_remesh_preserve_volume = False
me_cylinder_001.use_remesh_preserve_attributes = False
me_cylinder_001.use_mirror_vertex_groups = False
me_cylinder_001.update()
me_cylinder_006 = bpy.data.meshes.new('Cylinder.006')
me_cylinder_006.from_pydata([(0.0, 0.31, -1.015), (0.0, 0.31, 1.015), (0.03039, 0.3085, -1.015), (0.03039, 0.3085, 1.015), (0.06048, 0.304, -1.015), (0.06048, 0.304, 1.015), (0.08999, 0.2967, -1.015), (0.08999, 0.2967, 1.015), (0.1186, 0.2864, -1.015), (0.1186, 0.2864, 1.015), (0.1461, 0.2734, -1.015), (0.1461, 0.2734, 1.015), (0.1722, 0.2578, -1.015), (0.1722, 0.2578, 1.015), (0.1967, 0.2396, -1.015), (0.1967, 0.2396, 1.015), (0.2192, 0.2192, -1.015), (0.2192, 0.2192, 1.015), (0.2396, 0.1967, -1.015), (0.2396, 0.1967, 1.015), (0.2578, 0.1722, -1.015), (0.2578, 0.1722, 1.015), (0.2734, 0.1461, -1.015), (0.2734, 0.1461, 1.015), (0.2864, 0.1186, -1.015), (0.2864, 0.1186, 1.015), (0.2967, 0.08999, -1.015), (0.2967, 0.08999, 1.015), (0.304, 0.06048, -1.015), (0.304, 0.06048, 1.015), (0.3085, 0.03039, -1.015), (0.3085, 0.03039, 1.015), (0.31, -5.051e-08, -1.015), (0.31, -5.051e-08, 1.015), (0.3085, -0.03039, -1.015), (0.3085, -0.03039, 1.015), (0.304, -0.06048, -1.015), (0.304, -0.06048, 1.015), (0.2967, -0.08999, -1.015), (0.2967, -0.08999, 1.015), (0.2864, -0.1186, -1.015), (0.2864, -0.1186, 1.015), (0.2734, -0.1461, -1.015), (0.2734, -0.1461, 1.015), (0.2578, -0.1722, -1.015), (0.2578, -0.1722, 1.015), (0.2396, -0.1967, -1.015), (0.2396, -0.1967, 1.015), (0.2192, -0.2192, -1.015), (0.2192, -0.2192, 1.015), (0.1967, -0.2396, -1.015), (0.1967, -0.2396, 1.015), (0.1722, -0.2578, -1.015), (0.1722, -0.2578, 1.015), (0.1461, -0.2734, -1.015), (0.1461, -0.2734, 1.015), (0.1186, -0.2864, -1.015), (0.1186, -0.2864, 1.015), (0.08999, -0.2967, -1.015), (0.08999, -0.2967, 1.015), (0.06048, -0.304, -1.015), (0.06048, -0.304, 1.015), (0.03039, -0.3085, -1.015), (0.03039, -0.3085, 1.015), (-2.488e-07, -0.31, -1.015), (-2.488e-07, -0.31, 1.015), (-0.03039, -0.3085, -1.015), (-0.03039, -0.3085, 1.015), (-0.06048, -0.304, -1.015), (-0.06048, -0.304, 1.015), (-0.08999, -0.2967, -1.015), (-0.08999, -0.2967, 1.015), (-0.1186, -0.2864, -1.015), (-0.1186, -0.2864, 1.015), (-0.1461, -0.2734, -1.015), (-0.1461, -0.2734, 1.015), (-0.1722, -0.2578, -1.015), (-0.1722, -0.2578, 1.015), (-0.1967, -0.2396, -1.015), (-0.1967, -0.2396, 1.015), (-0.2192, -0.2192, -1.015), (-0.2192, -0.2192, 1.015), (-0.2396, -0.1967, -1.015), (-0.2396, -0.1967, 1.015), (-0.2578, -0.1722, -1.015), (-0.2578, -0.1722, 1.015), (-0.2734, -0.1461, -1.015), (-0.2734, -0.1461, 1.015), (-0.2864, -0.1186, -1.015), (-0.2864, -0.1186, 1.015), (-0.2967, -0.08999, -1.015), (-0.2967, -0.08999, 1.015), (-0.304, -0.06048, -1.015), (-0.304, -0.06048, 1.015), (-0.3085, -0.03039, -1.015), (-0.3085, -0.03039, 1.015), (-0.31, -1.441e-07, -1.015), (-0.31, -1.441e-07, 1.015), (-0.3085, 0.03039, -1.015), (-0.3085, 0.03039, 1.015), (-0.304, 0.06048, -1.015), (-0.304, 0.06048, 1.015), (-0.2967, 0.08999, -1.015), (-0.2967, 0.08999, 1.015), (-0.2864, 0.1186, -1.015), (-0.2864, 0.1186, 1.015), (-0.2734, 0.1461, -1.015), (-0.2734, 0.1461, 1.015), (-0.2578, 0.1722, -1.015), (-0.2578, 0.1722, 1.015), (-0.2396, 0.1967, -1.015), (-0.2396, 0.1967, 1.015), (-0.2192, 0.2192, -1.015), (-0.2192, 0.2192, 1.015), (-0.1967, 0.2396, -1.015), (-0.1967, 0.2396, 1.015), (-0.1722, 0.2578, -1.015), (-0.1722, 0.2578, 1.015), (-0.1461, 0.2734, -1.015), (-0.1461, 0.2734, 1.015), (-0.1186, 0.2864, -1.015), (-0.1186, 0.2864, 1.015), (-0.08999, 0.2967, -1.015), (-0.08999, 0.2967, 1.015), (-0.06048, 0.304, -1.015), (-0.06048, 0.304, 1.015), (-0.03039, 0.3085, -1.015), (-0.03039, 0.3085, 1.015)], [], [(0, 1, 3, 2), (2, 3, 5, 4), (4, 5, 7, 6), (6, 7, 9, 8), (8, 9, 11, 10), (10, 11, 13, 12), (12, 13, 15, 14), (14, 15, 17, 16), (16, 17, 19, 18), (18, 19, 21, 20), (20, 21, 23, 22), (22, 23, 25, 24), (24, 25, 27, 26), (26, 27, 29, 28), (28, 29, 31, 30), (30, 31, 33, 32), (32, 33, 35, 34), (34, 35, 37, 36), (36, 37, 39, 38), (38, 39, 41, 40), (40, 41, 43, 42), (42, 43, 45, 44), (44, 45, 47, 46), (46, 47, 49, 48), (48, 49, 51, 50), (50, 51, 53, 52), (52, 53, 55, 54), (54, 55, 57, 56), (56, 57, 59, 58), (58, 59, 61, 60), (60, 61, 63, 62), (62, 63, 65, 64), (64, 65, 67, 66), (66, 67, 69, 68), (68, 69, 71, 70), (70, 71, 73, 72), (72, 73, 75, 74), (74, 75, 77, 76), (76, 77, 79, 78), (78, 79, 81, 80), (80, 81, 83, 82), (82, 83, 85, 84), (84, 85, 87, 86), (86, 87, 89, 88), (88, 89, 91, 90), (90, 91, 93, 92), (92, 93, 95, 94), (94, 95, 97, 96), (96, 97, 99, 98), (98, 99, 101, 100), (100, 101, 103, 102), (102, 103, 105, 104), (104, 105, 107, 106), (106, 107, 109, 108), (108, 109, 111, 110), (110, 111, 113, 112), (112, 113, 115, 114), (114, 115, 117, 116), (116, 117, 119, 118), (118, 119, 121, 120), (120, 121, 123, 122), (122, 123, 125, 124), (3, 1, 127, 125, 123, 121, 119, 117, 115, 113, 111, 109, 107, 105, 103, 101, 99, 97, 95, 93, 91, 89, 87, 85, 83, 81, 79, 77, 75, 73, 71, 69, 67, 65, 63, 61, 59, 57, 55, 53, 51, 49, 47, 45, 43, 41, 39, 37, 35, 33, 31, 29, 27, 25, 23, 21, 19, 17, 15, 13, 11, 9, 7, 5), (126, 127, 1, 0), (124, 125, 127, 126), (0, 2, 4, 6, 8, 10, 12, 14, 16, 18, 20, 22, 24, 26, 28, 30, 32, 34, 36, 38, 40, 42, 44, 46, 48, 50, 52, 54, 56, 58, 60, 62, 64, 66, 68, 70, 72, 74, 76, 78, 80, 82, 84, 86, 88, 90, 92, 94, 96, 98, 100, 102, 104, 106, 108, 110, 112, 114, 116, 118, 120, 122, 124, 126)])
me_cylinder_006.use_remesh_preserve_volume = False
me_cylinder_006.use_remesh_preserve_attributes = False
me_cylinder_006.use_mirror_vertex_groups = False
me_cylinder_006.update()
me_cylinder_009 = bpy.data.meshes.new('Cylinder.009')
me_cylinder_009.from_pydata([(-3.086e-08, 0.1989, -0.7557), (-3.086e-08, 0.1989, 0.7557), (0.01949, 0.1979, -0.7557), (0.01949, 0.1979, 0.7557), (0.0388, 0.195, -0.7557), (0.0388, 0.195, 0.7557), (0.05773, 0.1903, -0.7557), (0.05773, 0.1903, 0.7557), (0.0761, 0.1837, -0.7557), (0.0761, 0.1837, 0.7557), (0.09375, 0.1754, -0.7557), (0.09375, 0.1754, 0.7557), (0.1105, 0.1654, -0.7557), (0.1105, 0.1654, 0.7557), (0.1262, 0.1537, -0.7557), (0.1262, 0.1537, 0.7557), (0.1406, 0.1406, -0.7557), (0.1406, 0.1406, 0.7557), (0.1537, 0.1262, -0.7557), (0.1537, 0.1262, 0.7557), (0.1654, 0.1105, -0.7557), (0.1654, 0.1105, 0.7557), (0.1754, 0.09375, -0.7557), (0.1754, 0.09375, 0.7557), (0.1837, 0.0761, -0.7557), (0.1837, 0.0761, 0.7557), (0.1903, 0.05773, -0.7557), (0.1903, 0.05773, 0.7557), (0.195, 0.0388, -0.7557), (0.195, 0.0388, 0.7557), (0.1979, 0.01949, -0.7557), (0.1979, 0.01949, 0.7557), (0.1989, -4.73e-08, -0.7557), (0.1989, -4.73e-08, 0.7557), (0.1979, -0.01949, -0.7557), (0.1979, -0.01949, 0.7557), (0.195, -0.0388, -0.7557), (0.195, -0.0388, 0.7557), (0.1903, -0.05773, -0.7557), (0.1903, -0.05773, 0.7557), (0.1837, -0.0761, -0.7557), (0.1837, -0.0761, 0.7557), (0.1754, -0.09375, -0.7557), (0.1754, -0.09375, 0.7557), (0.1654, -0.1105, -0.7557), (0.1654, -0.1105, 0.7557), (0.1537, -0.1262, -0.7557), (0.1537, -0.1262, 0.7557), (0.1406, -0.1406, -0.7557), (0.1406, -0.1406, 0.7557), (0.1262, -0.1537, -0.7557), (0.1262, -0.1537, 0.7557), (0.1105, -0.1654, -0.7557), (0.1105, -0.1654, 0.7557), (0.09375, -0.1754, -0.7557), (0.09375, -0.1754, 0.7557), (0.0761, -0.1837, -0.7557), (0.0761, -0.1837, 0.7557), (0.05773, -0.1903, -0.7557), (0.05773, -0.1903, 0.7557), (0.0388, -0.195, -0.7557), (0.0388, -0.195, 0.7557), (0.01949, -0.1979, -0.7557), (0.01949, -0.1979, 0.7557), (-1.905e-07, -0.1989, -0.7557), (-1.905e-07, -0.1989, 0.7557), (-0.01949, -0.1979, -0.7557), (-0.01949, -0.1979, 0.7557), (-0.0388, -0.195, -0.7557), (-0.0388, -0.195, 0.7557), (-0.05773, -0.1903, -0.7557), (-0.05773, -0.1903, 0.7557), (-0.0761, -0.1837, -0.7557), (-0.0761, -0.1837, 0.7557), (-0.09375, -0.1754, -0.7557), (-0.09375, -0.1754, 0.7557), (-0.1105, -0.1654, -0.7557), (-0.1105, -0.1654, 0.7557), (-0.1262, -0.1537, -0.7557), (-0.1262, -0.1537, 0.7557), (-0.1406, -0.1406, -0.7557), (-0.1406, -0.1406, 0.7557), (-0.1537, -0.1262, -0.7557), (-0.1537, -0.1262, 0.7557), (-0.1654, -0.1105, -0.7557), (-0.1654, -0.1105, 0.7557), (-0.1754, -0.09375, -0.7557), (-0.1754, -0.09375, 0.7557), (-0.1837, -0.0761, -0.7557), (-0.1837, -0.0761, 0.7557), (-0.1903, -0.05773, -0.7557), (-0.1903, -0.05773, 0.7557), (-0.195, -0.0388, -0.7557), (-0.195, -0.0388, 0.7557), (-0.1979, -0.01949, -0.7557), (-0.1979, -0.01949, 0.7557), (-0.1989, -1.074e-07, -0.7557), (-0.1989, -1.074e-07, 0.7557), (-0.1979, 0.01949, -0.7557), (-0.1979, 0.01949, 0.7557), (-0.195, 0.0388, -0.7557), (-0.195, 0.0388, 0.7557), (-0.1903, 0.05773, -0.7557), (-0.1903, 0.05773, 0.7557), (-0.1837, 0.0761, -0.7557), (-0.1837, 0.0761, 0.7557), (-0.1754, 0.09375, -0.7557), (-0.1754, 0.09375, 0.7557), (-0.1654, 0.1105, -0.7557), (-0.1654, 0.1105, 0.7557), (-0.1537, 0.1262, -0.7557), (-0.1537, 0.1262, 0.7557), (-0.1406, 0.1406, -0.7557), (-0.1406, 0.1406, 0.7557), (-0.1262, 0.1537, -0.7557), (-0.1262, 0.1537, 0.7557), (-0.1105, 0.1654, -0.7557), (-0.1105, 0.1654, 0.7557), (-0.09375, 0.1754, -0.7557), (-0.09375, 0.1754, 0.7557), (-0.0761, 0.1837, -0.7557), (-0.0761, 0.1837, 0.7557), (-0.05773, 0.1903, -0.7557), (-0.05773, 0.1903, 0.7557), (-0.0388, 0.195, -0.7557), (-0.0388, 0.195, 0.7557), (-0.01949, 0.1979, -0.7557), (-0.01949, 0.1979, 0.7557), (0.1183, -0.1595, -0.7557), (0.1183, -0.1595, 0.7557), (0.1183, -0.1595, -0.7557), (0.1183, -0.1595, 0.7557)], [], [(0, 1, 3, 2), (2, 3, 5, 4), (4, 5, 7, 6), (6, 7, 9, 8), (8, 9, 11, 10), (10, 11, 13, 12), (12, 13, 15, 14), (14, 15, 17, 16), (16, 17, 19, 18), (18, 19, 21, 20), (20, 21, 23, 22), (22, 23, 25, 24), (24, 25, 27, 26), (26, 27, 29, 28), (28, 29, 31, 30), (30, 31, 33, 32), (32, 33, 35, 34), (34, 35, 37, 36), (36, 37, 39, 38), (38, 39, 41, 40), (40, 41, 43, 42), (42, 43, 45, 44), (44, 45, 47, 46), (46, 47, 49, 48), (48, 49, 51, 50), (128, 129, 53, 52), (52, 53, 55, 54), (54, 55, 57, 56), (56, 57, 59, 58), (58, 59, 61, 60), (60, 61, 63, 62), (62, 63, 65, 64), (64, 65, 67, 66), (66, 67, 69, 68), (68, 69, 71, 70), (70, 71, 73, 72), (72, 73, 75, 74), (74, 75, 77, 76), (76, 77, 79, 78), (78, 79, 81, 80), (80, 81, 83, 82), (82, 83, 85, 84), (84, 85, 87, 86), (86, 87, 89, 88), (88, 89, 91, 90), (90, 91, 93, 92), (92, 93, 95, 94), (94, 95, 97, 96), (96, 97, 99, 98), (98, 99, 101, 100), (100, 101, 103, 102), (102, 103, 105, 104), (104, 105, 107, 106), (106, 107, 109, 108), (108, 109, 111, 110), (110, 111, 113, 112), (112, 113, 115, 114), (114, 115, 117, 116), (116, 117, 119, 118), (118, 119, 121, 120), (120, 121, 123, 122), (122, 123, 125, 124), (3, 1, 127, 125, 123, 121, 119, 117, 115, 113, 111, 109, 107, 105, 103, 101, 99, 97, 95, 93, 91, 89, 87, 85, 83, 81, 79, 77, 75, 73, 71, 69, 67, 65, 63, 61, 59, 57, 55, 53, 129, 51, 49, 47, 45, 43, 41, 39, 37, 35, 33, 31, 29, 27, 25, 23, 21, 19, 17, 15, 13, 11, 9, 7, 5), (126, 127, 1, 0), (124, 125, 127, 126), (0, 2, 4, 6, 8, 10, 12, 14, 16, 18, 20, 22, 24, 26, 28, 30, 32, 34, 36, 38, 40, 42, 44, 46, 48, 50, 128, 52, 54, 56, 58, 60, 62, 64, 66, 68, 70, 72, 74, 76, 78, 80, 82, 84, 86, 88, 90, 92, 94, 96, 98, 100, 102, 104, 106, 108, 110, 112, 114, 116, 118, 120, 122, 124, 126), (50, 51, 129, 128), (128, 129, 131, 130)])
me_cylinder_009.use_remesh_preserve_volume = False
me_cylinder_009.use_remesh_preserve_attributes = False
me_cylinder_009.use_mirror_vertex_groups = False
me_cylinder_009.update()
me_cylinder_010 = bpy.data.meshes.new('Cylinder.010')
me_cylinder_010.from_pydata([(-3.086e-08, 0.1989, -0.7557), (-3.086e-08, 0.1989, 0.7557), (0.01949, 0.1979, -0.7557), (0.01949, 0.1979, 0.7557), (0.0388, 0.195, -0.7557), (0.0388, 0.195, 0.7557), (0.05773, 0.1903, -0.7557), (0.05773, 0.1903, 0.7557), (0.0761, 0.1837, -0.7557), (0.0761, 0.1837, 0.7557), (0.09375, 0.1754, -0.7557), (0.09375, 0.1754, 0.7557), (0.1105, 0.1654, -0.7557), (0.1105, 0.1654, 0.7557), (0.1262, 0.1537, -0.7557), (0.1262, 0.1537, 0.7557), (0.1406, 0.1406, -0.7557), (0.1406, 0.1406, 0.7557), (0.1537, 0.1262, -0.7557), (0.1537, 0.1262, 0.7557), (0.1654, 0.1105, -0.7557), (0.1654, 0.1105, 0.7557), (0.1754, 0.09375, -0.7557), (0.1754, 0.09375, 0.7557), (0.1837, 0.0761, -0.7557), (0.1837, 0.0761, 0.7557), (0.1903, 0.05773, -0.7557), (0.1903, 0.05773, 0.7557), (0.195, 0.0388, -0.7557), (0.195, 0.0388, 0.7557), (0.1979, 0.01949, -0.7557), (0.1979, 0.01949, 0.7557), (0.1989, -4.73e-08, -0.7557), (0.1989, -4.73e-08, 0.7557), (0.1979, -0.01949, -0.7557), (0.1979, -0.01949, 0.7557), (0.195, -0.0388, -0.7557), (0.195, -0.0388, 0.7557), (0.1903, -0.05773, -0.7557), (0.1903, -0.05773, 0.7557), (0.1837, -0.0761, -0.7557), (0.1837, -0.0761, 0.7557), (0.1754, -0.09375, -0.7557), (0.1754, -0.09375, 0.7557), (0.1654, -0.1105, -0.7557), (0.1654, -0.1105, 0.7557), (0.1537, -0.1262, -0.7557), (0.1537, -0.1262, 0.7557), (0.1406, -0.1406, -0.7557), (0.1406, -0.1406, 0.7557), (0.1262, -0.1537, -0.7557), (0.1262, -0.1537, 0.7557), (0.1105, -0.1654, -0.7557), (0.1105, -0.1654, 0.7557), (0.09375, -0.1754, -0.7557), (0.09375, -0.1754, 0.7557), (0.0761, -0.1837, -0.7557), (0.0761, -0.1837, 0.7557), (0.05773, -0.1903, -0.7557), (0.05773, -0.1903, 0.7557), (0.0388, -0.195, -0.7557), (0.0388, -0.195, 0.7557), (0.01949, -0.1979, -0.7557), (0.01949, -0.1979, 0.7557), (-1.905e-07, -0.1989, -0.7557), (-1.905e-07, -0.1989, 0.7557), (-0.01949, -0.1979, -0.7557), (-0.01949, -0.1979, 0.7557), (-0.0388, -0.195, -0.7557), (-0.0388, -0.195, 0.7557), (-0.05773, -0.1903, -0.7557), (-0.05773, -0.1903, 0.7557), (-0.0761, -0.1837, -0.7557), (-0.0761, -0.1837, 0.7557), (-0.09375, -0.1754, -0.7557), (-0.09375, -0.1754, 0.7557), (-0.1105, -0.1654, -0.7557), (-0.1105, -0.1654, 0.7557), (-0.1262, -0.1537, -0.7557), (-0.1262, -0.1537, 0.7557), (-0.1406, -0.1406, -0.7557), (-0.1406, -0.1406, 0.7557), (-0.1537, -0.1262, -0.7557), (-0.1537, -0.1262, 0.7557), (-0.1654, -0.1105, -0.7557), (-0.1654, -0.1105, 0.7557), (-0.1754, -0.09375, -0.7557), (-0.1754, -0.09375, 0.7557), (-0.1837, -0.0761, -0.7557), (-0.1837, -0.0761, 0.7557), (-0.1903, -0.05773, -0.7557), (-0.1903, -0.05773, 0.7557), (-0.195, -0.0388, -0.7557), (-0.195, -0.0388, 0.7557), (-0.1979, -0.01949, -0.7557), (-0.1979, -0.01949, 0.7557), (-0.1989, -1.074e-07, -0.7557), (-0.1989, -1.074e-07, 0.7557), (-0.1979, 0.01949, -0.7557), (-0.1979, 0.01949, 0.7557), (-0.195, 0.0388, -0.7557), (-0.195, 0.0388, 0.7557), (-0.1903, 0.05773, -0.7557), (-0.1903, 0.05773, 0.7557), (-0.1837, 0.0761, -0.7557), (-0.1837, 0.0761, 0.7557), (-0.1754, 0.09375, -0.7557), (-0.1754, 0.09375, 0.7557), (-0.1654, 0.1105, -0.7557), (-0.1654, 0.1105, 0.7557), (-0.1537, 0.1262, -0.7557), (-0.1537, 0.1262, 0.7557), (-0.1406, 0.1406, -0.7557), (-0.1406, 0.1406, 0.7557), (-0.1262, 0.1537, -0.7557), (-0.1262, 0.1537, 0.7557), (-0.1105, 0.1654, -0.7557), (-0.1105, 0.1654, 0.7557), (-0.09375, 0.1754, -0.7557), (-0.09375, 0.1754, 0.7557), (-0.0761, 0.1837, -0.7557), (-0.0761, 0.1837, 0.7557), (-0.05773, 0.1903, -0.7557), (-0.05773, 0.1903, 0.7557), (-0.0388, 0.195, -0.7557), (-0.0388, 0.195, 0.7557), (-0.01949, 0.1979, -0.7557), (-0.01949, 0.1979, 0.7557)], [], [(0, 1, 3, 2), (2, 3, 5, 4), (4, 5, 7, 6), (6, 7, 9, 8), (8, 9, 11, 10), (10, 11, 13, 12), (12, 13, 15, 14), (14, 15, 17, 16), (16, 17, 19, 18), (18, 19, 21, 20), (20, 21, 23, 22), (22, 23, 25, 24), (24, 25, 27, 26), (26, 27, 29, 28), (28, 29, 31, 30), (30, 31, 33, 32), (32, 33, 35, 34), (34, 35, 37, 36), (36, 37, 39, 38), (38, 39, 41, 40), (40, 41, 43, 42), (42, 43, 45, 44), (44, 45, 47, 46), (46, 47, 49, 48), (48, 49, 51, 50), (50, 51, 53, 52), (52, 53, 55, 54), (54, 55, 57, 56), (56, 57, 59, 58), (58, 59, 61, 60), (60, 61, 63, 62), (62, 63, 65, 64), (64, 65, 67, 66), (66, 67, 69, 68), (68, 69, 71, 70), (70, 71, 73, 72), (72, 73, 75, 74), (74, 75, 77, 76), (76, 77, 79, 78), (78, 79, 81, 80), (80, 81, 83, 82), (82, 83, 85, 84), (84, 85, 87, 86), (86, 87, 89, 88), (88, 89, 91, 90), (90, 91, 93, 92), (92, 93, 95, 94), (94, 95, 97, 96), (96, 97, 99, 98), (98, 99, 101, 100), (100, 101, 103, 102), (102, 103, 105, 104), (104, 105, 107, 106), (106, 107, 109, 108), (108, 109, 111, 110), (110, 111, 113, 112), (112, 113, 115, 114), (114, 115, 117, 116), (116, 117, 119, 118), (118, 119, 121, 120), (120, 121, 123, 122), (122, 123, 125, 124), (3, 1, 127, 125, 123, 121, 119, 117, 115, 113, 111, 109, 107, 105, 103, 101, 99, 97, 95, 93, 91, 89, 87, 85, 83, 81, 79, 77, 75, 73, 71, 69, 67, 65, 63, 61, 59, 57, 55, 53, 51, 49, 47, 45, 43, 41, 39, 37, 35, 33, 31, 29, 27, 25, 23, 21, 19, 17, 15, 13, 11, 9, 7, 5), (126, 127, 1, 0), (124, 125, 127, 126), (0, 2, 4, 6, 8, 10, 12, 14, 16, 18, 20, 22, 24, 26, 28, 30, 32, 34, 36, 38, 40, 42, 44, 46, 48, 50, 52, 54, 56, 58, 60, 62, 64, 66, 68, 70, 72, 74, 76, 78, 80, 82, 84, 86, 88, 90, 92, 94, 96, 98, 100, 102, 104, 106, 108, 110, 112, 114, 116, 118, 120, 122, 124, 126)])
me_cylinder_010.use_remesh_preserve_volume = False
me_cylinder_010.use_remesh_preserve_attributes = False
me_cylinder_010.use_mirror_vertex_groups = False
me_cylinder_010.update()
me_cylinder_011 = bpy.data.meshes.new('Cylinder.011')
me_cylinder_011.from_pydata([(-3.086e-08, 0.1989, -0.7557), (-3.086e-08, 0.1989, 0.7557), (0.01949, 0.1979, -0.7557), (0.01949, 0.1979, 0.7557), (0.0388, 0.195, -0.7557), (0.0388, 0.195, 0.7557), (0.05773, 0.1903, -0.7557), (0.05773, 0.1903, 0.7557), (0.0761, 0.1837, -0.7557), (0.0761, 0.1837, 0.7557), (0.09375, 0.1754, -0.7557), (0.09375, 0.1754, 0.7557), (0.1105, 0.1654, -0.7557), (0.1105, 0.1654, 0.7557), (0.1262, 0.1537, -0.7557), (0.1262, 0.1537, 0.7557), (0.1406, 0.1406, -0.7557), (0.1406, 0.1406, 0.7557), (0.1537, 0.1262, -0.7557), (0.1537, 0.1262, 0.7557), (0.1654, 0.1105, -0.7557), (0.1654, 0.1105, 0.7557), (0.1754, 0.09375, -0.7557), (0.1754, 0.09375, 0.7557), (0.1837, 0.0761, -0.7557), (0.1837, 0.0761, 0.7557), (0.1903, 0.05773, -0.7557), (0.1903, 0.05773, 0.7557), (0.195, 0.0388, -0.7557), (0.195, 0.0388, 0.7557), (0.1979, 0.01949, -0.7557), (0.1979, 0.01949, 0.7557), (0.1989, -4.73e-08, -0.7557), (0.1989, -4.73e-08, 0.7557), (0.1979, -0.01949, -0.7557), (0.1979, -0.01949, 0.7557), (0.195, -0.0388, -0.7557), (0.195, -0.0388, 0.7557), (0.1903, -0.05773, -0.7557), (0.1903, -0.05773, 0.7557), (0.1837, -0.0761, -0.7557), (0.1837, -0.0761, 0.7557), (0.1754, -0.09375, -0.7557), (0.1754, -0.09375, 0.7557), (0.1654, -0.1105, -0.7557), (0.1654, -0.1105, 0.7557), (0.1537, -0.1262, -0.7557), (0.1537, -0.1262, 0.7557), (0.1406, -0.1406, -0.7557), (0.1406, -0.1406, 0.7557), (0.1262, -0.1537, -0.7557), (0.1262, -0.1537, 0.7557), (0.1105, -0.1654, -0.7557), (0.1105, -0.1654, 0.7557), (0.09375, -0.1754, -0.7557), (0.09375, -0.1754, 0.7557), (0.0761, -0.1837, -0.7557), (0.0761, -0.1837, 0.7557), (0.05773, -0.1903, -0.7557), (0.05773, -0.1903, 0.7557), (0.0388, -0.195, -0.7557), (0.0388, -0.195, 0.7557), (0.01949, -0.1979, -0.7557), (0.01949, -0.1979, 0.7557), (-1.905e-07, -0.1989, -0.7557), (-1.905e-07, -0.1989, 0.7557), (-0.01949, -0.1979, -0.7557), (-0.01949, -0.1979, 0.7557), (-0.0388, -0.195, -0.7557), (-0.0388, -0.195, 0.7557), (-0.05773, -0.1903, -0.7557), (-0.05773, -0.1903, 0.7557), (-0.0761, -0.1837, -0.7557), (-0.0761, -0.1837, 0.7557), (-0.09375, -0.1754, -0.7557), (-0.09375, -0.1754, 0.7557), (-0.1105, -0.1654, -0.7557), (-0.1105, -0.1654, 0.7557), (-0.1262, -0.1537, -0.7557), (-0.1262, -0.1537, 0.7557), (-0.1406, -0.1406, -0.7557), (-0.1406, -0.1406, 0.7557), (-0.1537, -0.1262, -0.7557), (-0.1537, -0.1262, 0.7557), (-0.1654, -0.1105, -0.7557), (-0.1654, -0.1105, 0.7557), (-0.1754, -0.09375, -0.7557), (-0.1754, -0.09375, 0.7557), (-0.1837, -0.0761, -0.7557), (-0.1837, -0.0761, 0.7557), (-0.1903, -0.05773, -0.7557), (-0.1903, -0.05773, 0.7557), (-0.195, -0.0388, -0.7557), (-0.195, -0.0388, 0.7557), (-0.1979, -0.01949, -0.7557), (-0.1979, -0.01949, 0.7557), (-0.1989, -1.074e-07, -0.7557), (-0.1989, -1.074e-07, 0.7557), (-0.1979, 0.01949, -0.7557), (-0.1979, 0.01949, 0.7557), (-0.195, 0.0388, -0.7557), (-0.195, 0.0388, 0.7557), (-0.1903, 0.05773, -0.7557), (-0.1903, 0.05773, 0.7557), (-0.1837, 0.0761, -0.7557), (-0.1837, 0.0761, 0.7557), (-0.1754, 0.09375, -0.7557), (-0.1754, 0.09375, 0.7557), (-0.1654, 0.1105, -0.7557), (-0.1654, 0.1105, 0.7557), (-0.1537, 0.1262, -0.7557), (-0.1537, 0.1262, 0.7557), (-0.1406, 0.1406, -0.7557), (-0.1406, 0.1406, 0.7557), (-0.1262, 0.1537, -0.7557), (-0.1262, 0.1537, 0.7557), (-0.1105, 0.1654, -0.7557), (-0.1105, 0.1654, 0.7557), (-0.09375, 0.1754, -0.7557), (-0.09375, 0.1754, 0.7557), (-0.0761, 0.1837, -0.7557), (-0.0761, 0.1837, 0.7557), (-0.05773, 0.1903, -0.7557), (-0.05773, 0.1903, 0.7557), (-0.0388, 0.195, -0.7557), (-0.0388, 0.195, 0.7557), (-0.01949, 0.1979, -0.7557), (-0.01949, 0.1979, 0.7557)], [], [(0, 1, 3, 2), (2, 3, 5, 4), (4, 5, 7, 6), (6, 7, 9, 8), (8, 9, 11, 10), (10, 11, 13, 12), (12, 13, 15, 14), (14, 15, 17, 16), (16, 17, 19, 18), (18, 19, 21, 20), (20, 21, 23, 22), (22, 23, 25, 24), (24, 25, 27, 26), (26, 27, 29, 28), (28, 29, 31, 30), (30, 31, 33, 32), (32, 33, 35, 34), (34, 35, 37, 36), (36, 37, 39, 38), (38, 39, 41, 40), (40, 41, 43, 42), (42, 43, 45, 44), (44, 45, 47, 46), (46, 47, 49, 48), (48, 49, 51, 50), (50, 51, 53, 52), (52, 53, 55, 54), (54, 55, 57, 56), (56, 57, 59, 58), (58, 59, 61, 60), (60, 61, 63, 62), (62, 63, 65, 64), (64, 65, 67, 66), (66, 67, 69, 68), (68, 69, 71, 70), (70, 71, 73, 72), (72, 73, 75, 74), (74, 75, 77, 76), (76, 77, 79, 78), (78, 79, 81, 80), (80, 81, 83, 82), (82, 83, 85, 84), (84, 85, 87, 86), (86, 87, 89, 88), (88, 89, 91, 90), (90, 91, 93, 92), (92, 93, 95, 94), (94, 95, 97, 96), (96, 97, 99, 98), (98, 99, 101, 100), (100, 101, 103, 102), (102, 103, 105, 104), (104, 105, 107, 106), (106, 107, 109, 108), (108, 109, 111, 110), (110, 111, 113, 112), (112, 113, 115, 114), (114, 115, 117, 116), (116, 117, 119, 118), (118, 119, 121, 120), (120, 121, 123, 122), (122, 123, 125, 124), (3, 1, 127, 125, 123, 121, 119, 117, 115, 113, 111, 109, 107, 105, 103, 101, 99, 97, 95, 93, 91, 89, 87, 85, 83, 81, 79, 77, 75, 73, 71, 69, 67, 65, 63, 61, 59, 57, 55, 53, 51, 49, 47, 45, 43, 41, 39, 37, 35, 33, 31, 29, 27, 25, 23, 21, 19, 17, 15, 13, 11, 9, 7, 5), (126, 127, 1, 0), (124, 125, 127, 126), (0, 2, 4, 6, 8, 10, 12, 14, 16, 18, 20, 22, 24, 26, 28, 30, 32, 34, 36, 38, 40, 42, 44, 46, 48, 50, 52, 54, 56, 58, 60, 62, 64, 66, 68, 70, 72, 74, 76, 78, 80, 82, 84, 86, 88, 90, 92, 94, 96, 98, 100, 102, 104, 106, 108, 110, 112, 114, 116, 118, 120, 122, 124, 126)])
me_cylinder_011.use_remesh_preserve_volume = False
me_cylinder_011.use_remesh_preserve_attributes = False
me_cylinder_011.use_mirror_vertex_groups = False
me_cylinder_011.update()
me_cylinder_012 = bpy.data.meshes.new('Cylinder.012')
me_cylinder_012.from_pydata([(0.0, 0.31, -1.015), (0.0, 0.31, 1.015), (0.03039, 0.3085, -1.015), (0.03039, 0.3085, 1.015), (0.06048, 0.304, -1.015), (0.06048, 0.304, 1.015), (0.08999, 0.2967, -1.015), (0.08999, 0.2967, 1.015), (0.1186, 0.2864, -1.015), (0.1186, 0.2864, 1.015), (0.1461, 0.2734, -1.015), (0.1461, 0.2734, 1.015), (0.1722, 0.2578, -1.015), (0.1722, 0.2578, 1.015), (0.1967, 0.2396, -1.015), (0.1967, 0.2396, 1.015), (0.2192, 0.2192, -1.015), (0.2192, 0.2192, 1.015), (0.2396, 0.1967, -1.015), (0.2396, 0.1967, 1.015), (0.2578, 0.1722, -1.015), (0.2578, 0.1722, 1.015), (0.2734, 0.1461, -1.015), (0.2734, 0.1461, 1.015), (0.2864, 0.1186, -1.015), (0.2864, 0.1186, 1.015), (0.2967, 0.08999, -1.015), (0.2967, 0.08999, 1.015), (0.304, 0.06048, -1.015), (0.304, 0.06048, 1.015), (0.3085, 0.03039, -1.015), (0.3085, 0.03039, 1.015), (0.31, -5.051e-08, -1.015), (0.31, -5.051e-08, 1.015), (0.3085, -0.03039, -1.015), (0.3085, -0.03039, 1.015), (0.304, -0.06048, -1.015), (0.304, -0.06048, 1.015), (0.2967, -0.08999, -1.015), (0.2967, -0.08999, 1.015), (0.2864, -0.1186, -1.015), (0.2864, -0.1186, 1.015), (0.2734, -0.1461, -1.015), (0.2734, -0.1461, 1.015), (0.2578, -0.1722, -1.015), (0.2578, -0.1722, 1.015), (0.2396, -0.1967, -1.015), (0.2396, -0.1967, 1.015), (0.2192, -0.2192, -1.015), (0.2192, -0.2192, 1.015), (0.1967, -0.2396, -1.015), (0.1967, -0.2396, 1.015), (0.1722, -0.2578, -1.015), (0.1722, -0.2578, 1.015), (0.1461, -0.2734, -1.015), (0.1461, -0.2734, 1.015), (0.1186, -0.2864, -1.015), (0.1186, -0.2864, 1.015), (0.08999, -0.2967, -1.015), (0.08999, -0.2967, 1.015), (0.06048, -0.304, -1.015), (0.06048, -0.304, 1.015), (0.03039, -0.3085, -1.015), (0.03039, -0.3085, 1.015), (-2.488e-07, -0.31, -1.015), (-2.488e-07, -0.31, 1.015), (-0.03039, -0.3085, -1.015), (-0.03039, -0.3085, 1.015), (-0.06048, -0.304, -1.015), (-0.06048, -0.304, 1.015), (-0.08999, -0.2967, -1.015), (-0.08999, -0.2967, 1.015), (-0.1186, -0.2864, -1.015), (-0.1186, -0.2864, 1.015), (-0.1461, -0.2734, -1.015), (-0.1461, -0.2734, 1.015), (-0.1722, -0.2578, -1.015), (-0.1722, -0.2578, 1.015), (-0.1967, -0.2396, -1.015), (-0.1967, -0.2396, 1.015), (-0.2192, -0.2192, -1.015), (-0.2192, -0.2192, 1.015), (-0.2396, -0.1967, -1.015), (-0.2396, -0.1967, 1.015), (-0.2578, -0.1722, -1.015), (-0.2578, -0.1722, 1.015), (-0.2734, -0.1461, -1.015), (-0.2734, -0.1461, 1.015), (-0.2864, -0.1186, -1.015), (-0.2864, -0.1186, 1.015), (-0.2967, -0.08999, -1.015), (-0.2967, -0.08999, 1.015), (-0.304, -0.06048, -1.015), (-0.304, -0.06048, 1.015), (-0.3085, -0.03039, -1.015), (-0.3085, -0.03039, 1.015), (-0.31, -1.441e-07, -1.015), (-0.31, -1.441e-07, 1.015), (-0.3085, 0.03039, -1.015), (-0.3085, 0.03039, 1.015), (-0.304, 0.06048, -1.015), (-0.304, 0.06048, 1.015), (-0.2967, 0.08999, -1.015), (-0.2967, 0.08999, 1.015), (-0.2864, 0.1186, -1.015), (-0.2864, 0.1186, 1.015), (-0.2734, 0.1461, -1.015), (-0.2734, 0.1461, 1.015), (-0.2578, 0.1722, -1.015), (-0.2578, 0.1722, 1.015), (-0.2396, 0.1967, -1.015), (-0.2396, 0.1967, 1.015), (-0.2192, 0.2192, -1.015), (-0.2192, 0.2192, 1.015), (-0.1967, 0.2396, -1.015), (-0.1967, 0.2396, 1.015), (-0.1722, 0.2578, -1.015), (-0.1722, 0.2578, 1.015), (-0.1461, 0.2734, -1.015), (-0.1461, 0.2734, 1.015), (-0.1186, 0.2864, -1.015), (-0.1186, 0.2864, 1.015), (-0.08999, 0.2967, -1.015), (-0.08999, 0.2967, 1.015), (-0.06048, 0.304, -1.015), (-0.06048, 0.304, 1.015), (-0.03039, 0.3085, -1.015), (-0.03039, 0.3085, 1.015)], [], [(0, 1, 3, 2), (2, 3, 5, 4), (4, 5, 7, 6), (6, 7, 9, 8), (8, 9, 11, 10), (10, 11, 13, 12), (12, 13, 15, 14), (14, 15, 17, 16), (16, 17, 19, 18), (18, 19, 21, 20), (20, 21, 23, 22), (22, 23, 25, 24), (24, 25, 27, 26), (26, 27, 29, 28), (28, 29, 31, 30), (30, 31, 33, 32), (32, 33, 35, 34), (34, 35, 37, 36), (36, 37, 39, 38), (38, 39, 41, 40), (40, 41, 43, 42), (42, 43, 45, 44), (44, 45, 47, 46), (46, 47, 49, 48), (48, 49, 51, 50), (50, 51, 53, 52), (52, 53, 55, 54), (54, 55, 57, 56), (56, 57, 59, 58), (58, 59, 61, 60), (60, 61, 63, 62), (62, 63, 65, 64), (64, 65, 67, 66), (66, 67, 69, 68), (68, 69, 71, 70), (70, 71, 73, 72), (72, 73, 75, 74), (74, 75, 77, 76), (76, 77, 79, 78), (78, 79, 81, 80), (80, 81, 83, 82), (82, 83, 85, 84), (84, 85, 87, 86), (86, 87, 89, 88), (88, 89, 91, 90), (90, 91, 93, 92), (92, 93, 95, 94), (94, 95, 97, 96), (96, 97, 99, 98), (98, 99, 101, 100), (100, 101, 103, 102), (102, 103, 105, 104), (104, 105, 107, 106), (106, 107, 109, 108), (108, 109, 111, 110), (110, 111, 113, 112), (112, 113, 115, 114), (114, 115, 117, 116), (116, 117, 119, 118), (118, 119, 121, 120), (120, 121, 123, 122), (122, 123, 125, 124), (3, 1, 127, 125, 123, 121, 119, 117, 115, 113, 111, 109, 107, 105, 103, 101, 99, 97, 95, 93, 91, 89, 87, 85, 83, 81, 79, 77, 75, 73, 71, 69, 67, 65, 63, 61, 59, 57, 55, 53, 51, 49, 47, 45, 43, 41, 39, 37, 35, 33, 31, 29, 27, 25, 23, 21, 19, 17, 15, 13, 11, 9, 7, 5), (126, 127, 1, 0), (124, 125, 127, 126), (0, 2, 4, 6, 8, 10, 12, 14, 16, 18, 20, 22, 24, 26, 28, 30, 32, 34, 36, 38, 40, 42, 44, 46, 48, 50, 52, 54, 56, 58, 60, 62, 64, 66, 68, 70, 72, 74, 76, 78, 80, 82, 84, 86, 88, 90, 92, 94, 96, 98, 100, 102, 104, 106, 108, 110, 112, 114, 116, 118, 120, 122, 124, 126)])
me_cylinder_012.use_remesh_preserve_volume = False
me_cylinder_012.use_remesh_preserve_attributes = False
me_cylinder_012.use_mirror_vertex_groups = False
me_cylinder_012.update()

# ---- objects
ob_cylinder_004 = bpy.data.objects.new('Cylinder.004', me_cylinder_007)
ob_cylinder = bpy.data.objects.new('Cylinder', me_cylinder_003)
ob_sphere = bpy.data.objects.new('Sphere', me_sphere_002)
ob_cylinder_001 = bpy.data.objects.new('Cylinder.001', me_cylinder_001)
ob_lamp = bpy.data.objects.new('Lamp', light_lamp)
ob_camera = bpy.data.objects.new('Camera', cam_camera)
ob_cylinder_002 = bpy.data.objects.new('Cylinder.002', me_cylinder_006)
ob_cylinder_005 = bpy.data.objects.new('Cylinder.005', me_cylinder_009)
ob_cylinder_006 = bpy.data.objects.new('Cylinder.006', me_cylinder_010)
ob_cylinder_007 = bpy.data.objects.new('Cylinder.007', me_cylinder_011)
ob_cylinder_008 = bpy.data.objects.new('Cylinder.008', me_cylinder_012)

# ---- transforms, parenting, visibility, modifiers, constraints
ob_cylinder_004.location = (1.084, 0.01527, 0.5465)
ob_cylinder_004.rotation_euler = (-0.0, 2.279, 0.0)
ob_cylinder_004.lineart.crease_threshold = 0.0
ob_cylinder.location = (0.0, 0.0, 0.0)
ob_cylinder.lineart.crease_threshold = 0.0
ob_sphere.location = (0.0, 0.0, 1.7)
ob_sphere.lineart.crease_threshold = 0.0
ob_cylinder_001.location = (0.0, 0.0, 0.0)
ob_cylinder_001.lineart.crease_threshold = 0.0
ob_lamp.location = (4.076, 1.005, 5.904)
ob_lamp.rotation_euler = (0.6503, 0.05522, 1.866)
ob_lamp.lock_rotations_4d = False
ob_lamp.empty_display_type = 'ARROWS'
ob_lamp.color = (0.0, 0.0, 0.0, 0.0)
ob_lamp.lineart.crease_threshold = 0.0
ob_camera.location = (7.481, -6.508, 5.344)
ob_camera.rotation_euler = (1.109, 0.01082, 0.8149)
ob_camera.lock_rotations_4d = False
ob_camera.empty_display_type = 'ARROWS'
ob_camera.color = (0.0, 0.0, 0.0, 0.0)
ob_camera.display_type = 'WIRE'
ob_camera.lineart.crease_threshold = 0.0
ob_cylinder_002.location = (-0.4186, 0.01527, -1.796)
ob_cylinder_002.scale = (1.102, 1.102, 1.102)
ob_cylinder_002.lineart.crease_threshold = 0.0
ob_cylinder_005.location = (1.033, 0.01527, -0.3202)
ob_cylinder_005.rotation_euler = (-0.0, 3.895, -0.0)
ob_cylinder_005.lineart.crease_threshold = 0.0
ob_cylinder_006.location = (-0.8018, 0.01527, 1.09)
ob_cylinder_006.rotation_euler = (0.0, 5.284, 0.0)
ob_cylinder_006.lineart.crease_threshold = 0.0
ob_cylinder_007.location = (-1.379, 0.01527, 2.117)
ob_cylinder_007.rotation_euler = (-0.0, 3.104, 0.0)
ob_cylinder_007.lineart.crease_threshold = 0.0
ob_cylinder_008.location = (0.4053, 0.01527, -1.796)
ob_cylinder_008.scale = (1.102, 1.102, 1.102)
ob_cylinder_008.lineart.crease_threshold = 0.0

# ---- collection membership
col_collection_1.objects.link(ob_cylinder_004)
col_collection_1.objects.link(ob_cylinder)
col_collection_1.objects.link(ob_sphere)
col_collection_1.objects.link(ob_cylinder_001)
col_collection_1.objects.link(ob_lamp)
col_collection_1.objects.link(ob_camera)
col_collection_1.objects.link(ob_cylinder_002)
col_collection_1.objects.link(ob_cylinder_005)
col_collection_1.objects.link(ob_cylinder_006)
col_collection_1.objects.link(ob_cylinder_007)
col_collection_1.objects.link(ob_cylinder_008)

# ---- scene / render settings (as saved in the file)
scene.camera = ob_camera
scene.frame_start = 1; scene.frame_end = 250; scene.frame_set(1)
scene.render.engine = 'BLENDER_EEVEE_NEXT'
scene.render.resolution_percentage = 50
scene.render.dither_intensity = 0.0
scene.cycles.use_denoising = False
scene.cycles.samples = 10
scene.cycles.sampling_pattern = 'TABULATED_SOBOL'
scene.cycles.light_sampling_threshold = 0.0
scene.cycles.use_adaptive_sampling = False
scene.cycles.use_light_tree = False
scene.cycles.blur_glossy = 0.0
scene.cycles.pixel_filter_type = 'GAUSSIAN'
scene.cycles.sample_clamp_indirect = 0.0
scene.view_settings.view_transform = 'Standard'
bpy.context.view_layer.update()
